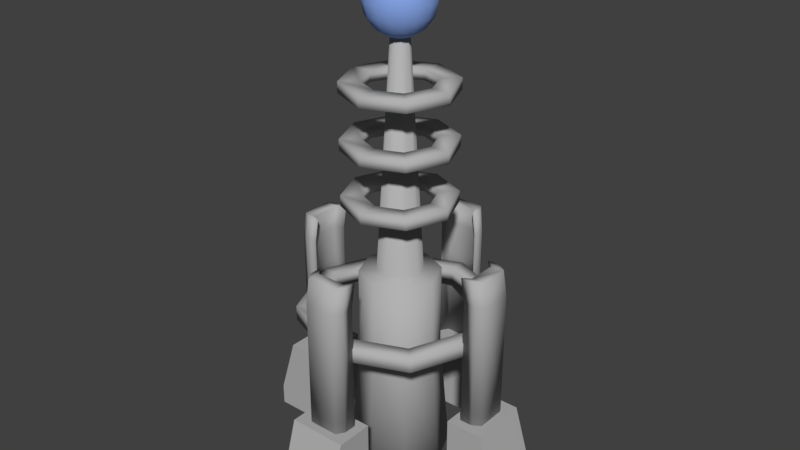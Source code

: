 # Source: Tesla.blend  (saved by Blender 2.79.0; exported with 4.5.12 LTS)
import bpy
from mathutils import Matrix  # noqa: F401  (used for matrix-valued properties, if any)

bpy.ops.wm.read_factory_settings(use_empty=True)
scene = bpy.context.scene
scene.name = 'Scene'

# ---- collections
col_collection_1 = bpy.data.collections.new('Collection 1'); scene.collection.children.link(col_collection_1)
col_collection_2 = bpy.data.collections.new('Collection 2'); scene.collection.children.link(col_collection_2)
col_collection_2.hide_render = True
col_collection_2.hide_viewport = True
col_collection_3 = bpy.data.collections.new('Collection 3'); scene.collection.children.link(col_collection_3)
col_collection_3.hide_render = True
col_collection_3.hide_viewport = True

# ---- materials (node trees are filled in below, after node groups)
mat_tesla = bpy.data.materials.new('Tesla')
mat_tesla.alpha_threshold = 0.0
mat_tesla.use_transparent_shadow = False
mat_tesla.diffuse_color = (0.4412, 0.4412, 0.4412, 1.0)
mat_tesla.roughness = 0.5
mat_steel = bpy.data.materials.new('Steel')
mat_steel.alpha_threshold = 0.0
mat_steel.use_transparent_shadow = False
mat_steel.diffuse_color = (0.2412, 0.3788, 0.8, 1.0)
mat_steel.roughness = 0.5

# ---- material node trees

# ---- world
world_world = bpy.data.worlds.new('World'); scene.world = world_world
world_world.color = (0.05088, 0.05088, 0.05088)
world_world.use_sun_shadow = False
world_world.sun_shadow_jitter_overblur = 0.0
world_world.cycles.sampling_method = 'MANUAL'

# ---- meshes
me_cube_001 = bpy.data.meshes.new('Cube.001')
me_cube_001.from_pydata([(1.983, -0.3034, -0.3034), (1.983, -0.3034, 2.269), (1.983, 0.3034, -0.3034), (1.983, 0.3034, 2.269), (2.236, -0.3034, -0.3034), (2.236, -0.3034, 2.269), (2.236, 0.3034, -0.3034), (2.236, 0.3034, 2.269), (1.815, -0.4083, -0.3034), (1.815, -0.4083, 2.269), (1.815, 0.4083, 2.269), (1.815, 0.4083, -0.3034), (2.068, 0.4083, -0.3034), (2.068, 0.4083, 2.269), (2.068, -0.4083, 2.269), (2.068, -0.4083, -0.3034), (1.903, -0.3034, 2.752), (1.903, 0.3034, 2.752), (2.156, 0.3034, 2.752), (2.156, -0.3034, 2.752), (1.735, 0.4083, 2.752), (1.988, 0.4083, 2.752), (1.988, -0.4083, 2.752), (1.735, -0.4083, 2.752), (-1.986, 0.3034, -0.3034), (-1.986, 0.3034, 2.269), (-1.986, -0.3034, -0.3034), (-1.986, -0.3034, 2.269), (-2.239, 0.3034, -0.3034), (-2.239, 0.3034, 2.269), (-2.239, -0.3034, -0.3034), (-2.239, -0.3034, 2.269), (-1.817, 0.4083, -0.3034), (-1.817, 0.4083, 2.269), (-1.817, -0.4083, 2.269), (-1.817, -0.4083, -0.3034), (-2.07, -0.4083, -0.3034), (-2.07, -0.4083, 2.269), (-2.07, 0.4083, 2.269), (-2.07, 0.4083, -0.3034), (-1.906, 0.3034, 2.752), (-1.906, -0.3034, 2.752), (-2.159, -0.3034, 2.752), (-2.159, 0.3034, 2.752), (-1.737, -0.4083, 2.752), (-1.99, -0.4083, 2.752), (-1.99, 0.4083, 2.752), (-1.737, 0.4083, 2.752), (0.3023, 1.985, -0.3034), (0.3023, 1.985, 2.269), (-0.3046, 1.985, -0.3034), (-0.3046, 1.985, 2.269), (0.3023, 2.237, -0.3034), (0.3023, 2.237, 2.269), (-0.3046, 2.237, -0.3034), (-0.3046, 2.237, 2.269), (0.4071, 1.816, -0.3034), (0.4071, 1.816, 2.269), (-0.4094, 1.816, 2.269), (-0.4094, 1.816, -0.3034), (-0.4094, 2.069, -0.3034), (-0.4094, 2.069, 2.269), (0.4071, 2.069, 2.269), (0.4071, 2.069, -0.3034), (0.3023, 1.905, 2.752), (-0.3046, 1.905, 2.752), (-0.3046, 2.157, 2.752), (0.3023, 2.157, 2.752), (-0.4094, 1.736, 2.752), (-0.4094, 1.989, 2.752), (0.4071, 1.989, 2.752), (0.4071, 1.736, 2.752), (-0.3046, -1.985, -0.3034), (-0.3046, -1.985, 2.269), (0.3023, -1.985, -0.3034), (0.3023, -1.985, 2.269), (-0.3046, -2.237, -0.3034), (-0.3046, -2.237, 2.269), (0.3023, -2.237, -0.3034), (0.3023, -2.237, 2.269), (-0.4094, -1.816, -0.3034), (-0.4094, -1.816, 2.269), (0.4071, -1.816, 2.269), (0.4071, -1.816, -0.3034), (0.4071, -2.069, -0.3034), (0.4071, -2.069, 2.269), (-0.4094, -2.069, 2.269), (-0.4094, -2.069, -0.3034), (-0.3046, -1.905, 2.752), (0.3023, -1.905, 2.752), (0.3023, -2.157, 2.752), (-0.3046, -2.157, 2.752), (0.4071, -1.736, 2.752), (0.4071, -1.989, 2.752), (-0.4094, -1.989, 2.752), (-0.4094, -1.736, 2.752), (6.125e-08, 1.659, 1.119), (7.223e-08, 1.659, 1.418), (1.173, 1.173, 1.119), (1.173, 1.173, 1.418), (1.659, -8.387e-08, 1.119), (1.659, -8.936e-08, 1.418), (1.173, -1.173, 1.119), (1.173, -1.173, 1.418), (-8.061e-08, -1.659, 1.119), (-6.962e-08, -1.659, 1.418), (-1.173, -1.173, 1.119), (-1.173, -1.173, 1.418), (-1.659, 2.189e-08, 1.119), (-1.659, 2.189e-08, 1.418), (-1.173, 1.173, 1.119), (-1.173, 1.173, 1.418), (7.223e-08, 2.0, 1.119), (1.414, 1.414, 1.119), (1.414, 1.414, 1.418), (7.223e-08, 2.0, 1.418), (2.0, -9.485e-08, 1.119), (2.0, -9.485e-08, 1.418), (1.414, -1.414, 1.119), (1.414, -1.414, 1.418), (-1.026e-07, -2.0, 1.119), (-1.026e-07, -2.0, 1.418), (-1.414, -1.414, 1.119), (-1.414, -1.414, 1.418), (-2.0, 1.64e-08, 1.119), (-2.0, 1.64e-08, 1.418), (-1.414, 1.414, 1.119), (-1.414, 1.414, 1.418), (1.654, -0.5958, -0.3053), (1.654, -0.5958, -1.497), (0.0, 1.0, -1.882), (-1.52e-09, 0.7959, 0.539), (0.7071, 0.7071, -1.882), (0.5628, 0.5628, 0.539), (1.0, -4.371e-08, -1.882), (0.7959, -3.327e-08, 0.539), (0.7071, -0.7071, -1.882), (0.5628, -0.5628, 0.539), (-8.742e-08, -1.0, -1.882), (-7.11e-08, -0.7959, 0.539), (-0.7071, -0.7071, -1.882), (-0.5628, -0.5628, 0.539), (-1.0, 1.192e-08, -1.882), (-0.7959, 1.101e-08, 0.539), (-0.7071, 0.7071, -1.882), (-0.5628, 0.5628, 0.539), (1.654, 0.5958, -1.497), (1.654, 0.5958, -0.3053), (2.769, -0.5958, -1.497), (2.404, -0.5958, -0.3053), (2.769, 0.5958, -1.497), (2.404, 0.5958, -0.3053), (-1.663, 0.5958, -0.3053), (-1.663, 0.5958, -1.497), (-1.663, -0.5958, -1.497), (-1.663, -0.5958, -0.3053), (-2.778, 0.5958, -1.497), (-2.413, 0.5958, -0.3053), (-2.778, -0.5958, -1.497), (-2.413, -0.5958, -0.3053), (0.5958, 1.654, -0.3053), (0.5958, 1.654, -1.497), (-0.5958, 1.654, -1.497), (-0.5958, 1.654, -0.3053), (0.5958, 2.769, -1.497), (0.5958, 2.404, -0.3053), (-0.5958, 2.769, -1.497), (-0.5958, 2.404, -0.3053), (-0.5958, -1.654, -0.3053), (-0.5958, -1.654, -1.497), (0.5958, -1.654, -1.497), (0.5958, -1.654, -0.3053), (-0.5958, -2.769, -1.497), (-0.5958, -2.404, -0.3053), (0.5958, -2.769, -1.497), (0.5958, -2.404, -0.3053), (0.3188, 0.3188, 2.136), (1.518e-08, 0.4508, 2.136), (0.4508, -2.214e-08, 2.136), (0.3188, -0.3188, 2.136), (-3.77e-08, -0.4508, 2.136), (-0.3188, -0.3188, 2.136), (-0.4508, 1.658e-08, 2.136), (-0.3188, 0.3188, 2.136), (0.5628, 0.5628, 2.136), (-1.52e-09, 0.7959, 2.136), (0.7959, -3.327e-08, 2.136), (0.5628, -0.5628, 2.136), (-7.11e-08, -0.7959, 2.136), (-0.5628, -0.5628, 2.136), (-0.7959, 1.101e-08, 2.136), (-0.5628, 0.5628, 2.136), (0.1267, 0.1267, 6.754), (6.032e-09, 0.1791, 6.754), (0.1791, -2.061e-09, 6.754), (0.1267, -0.1267, 6.754), (-1.498e-08, -0.1791, 6.754), (-0.1267, -0.1267, 6.754), (-0.1791, 1.332e-08, 6.754), (-0.1267, 0.1267, 6.754), (3.783e-08, 0.7082, 3.515), (4.252e-08, 0.7082, 3.731), (0.5007, 0.5007, 3.515), (0.5007, 0.5007, 3.731), (0.7082, -2.444e-08, 3.515), (0.7082, -2.678e-08, 3.731), (0.5007, -0.5007, 3.515), (0.5007, -0.5007, 3.731), (-2.272e-08, -0.7082, 3.515), (-1.803e-08, -0.7082, 3.731), (-0.5007, -0.5007, 3.515), (-0.5007, -0.5007, 3.731), (-0.7082, 2.07e-08, 3.515), (-0.7082, 2.07e-08, 3.731), (-0.5007, 0.5007, 3.515), (-0.5007, 0.5007, 3.731), (4.845e-08, 1.105, 3.515), (0.781, 0.781, 3.515), (0.781, 0.781, 3.731), (4.845e-08, 1.105, 3.731), (1.105, -3.769e-08, 3.515), (1.105, -3.769e-08, 3.731), (0.781, -0.781, 3.515), (0.781, -0.781, 3.731), (-4.811e-08, -1.105, 3.515), (-4.811e-08, -1.105, 3.731), (-0.781, -0.781, 3.515), (-0.781, -0.781, 3.731), (-1.105, 2.376e-08, 3.515), (-1.105, 2.376e-08, 3.731), (-0.781, 0.781, 3.515), (-0.781, 0.781, 3.731), (3.783e-08, 0.7082, 4.627), (4.252e-08, 0.7082, 4.844), (0.5007, 0.5007, 4.627), (0.5007, 0.5007, 4.844), (0.7082, -2.444e-08, 4.627), (0.7082, -2.678e-08, 4.844), (0.5007, -0.5007, 4.627), (0.5007, -0.5007, 4.844), (-2.272e-08, -0.7082, 4.627), (-1.803e-08, -0.7082, 4.844), (-0.5007, -0.5007, 4.627), (-0.5007, -0.5007, 4.844), (-0.7082, 2.07e-08, 4.627), (-0.7082, 2.07e-08, 4.844), (-0.5007, 0.5007, 4.627), (-0.5007, 0.5007, 4.844), (4.845e-08, 1.105, 4.627), (0.781, 0.781, 4.627), (0.781, 0.781, 4.844), (4.845e-08, 1.105, 4.844), (1.105, -3.769e-08, 4.627), (1.105, -3.769e-08, 4.844), (0.781, -0.781, 4.627), (0.781, -0.781, 4.844), (-4.811e-08, -1.105, 4.627), (-4.811e-08, -1.105, 4.844), (-0.781, -0.781, 4.627), (-0.781, -0.781, 4.844), (-1.105, 2.376e-08, 4.627), (-1.105, 2.376e-08, 4.844), (-0.781, 0.781, 4.627), (-0.781, 0.781, 4.844), (3.783e-08, 0.7082, 5.713), (4.252e-08, 0.7082, 5.93), (0.5007, 0.5007, 5.713), (0.5007, 0.5007, 5.93), (0.7082, -2.444e-08, 5.713), (0.7082, -2.678e-08, 5.93), (0.5007, -0.5007, 5.713), (0.5007, -0.5007, 5.93), (-2.272e-08, -0.7082, 5.713), (-1.803e-08, -0.7082, 5.93), (-0.5007, -0.5007, 5.713), (-0.5007, -0.5007, 5.93), (-0.7082, 2.07e-08, 5.713), (-0.7082, 2.07e-08, 5.93), (-0.5007, 0.5007, 5.713), (-0.5007, 0.5007, 5.93), (4.845e-08, 1.105, 5.713), (0.781, 0.781, 5.713), (0.781, 0.781, 5.93), (4.845e-08, 1.105, 5.93), (1.105, -3.769e-08, 5.713), (1.105, -3.769e-08, 5.93), (0.781, -0.781, 5.713), (0.781, -0.781, 5.93), (-4.811e-08, -1.105, 5.713), (-4.811e-08, -1.105, 5.93), (-0.781, -0.781, 5.713), (-0.781, -0.781, 5.93), (-1.105, 2.376e-08, 5.713), (-1.105, 2.376e-08, 5.93), (-0.781, 0.781, 5.713), (-0.781, 0.781, 5.93), (1.671e-08, -8.585e-08, 6.7), (0.3389, 0.3389, 7.857), (0.4792, 0.4792, 7.378), (0.3389, 0.3389, 6.899), (0.4792, -8.435e-08, 7.857), (0.6777, -6.415e-08, 7.378), (0.4792, -8.435e-08, 6.899), (0.3389, -0.3389, 7.857), (0.4792, -0.4792, 7.378), (0.3389, -0.3389, 6.899), (3.84e-08, -0.4792, 7.857), (1.821e-08, -0.6777, 7.378), (3.84e-08, -0.4792, 6.899), (-2.519e-08, -1.277e-07, 8.056), (-0.3389, -0.3389, 7.857), (-0.4792, -0.4792, 7.378), (-0.3389, -0.3389, 6.899), (-0.4792, -8.435e-08, 7.857), (-0.6777, -6.415e-08, 7.378), (-0.4792, -8.435e-08, 6.899), (-0.3389, 0.3389, 7.857), (-0.4792, 0.4792, 7.378), (-0.3389, 0.3389, 6.899), (1.821e-08, 0.4792, 7.857), (1.821e-08, 0.6777, 7.378), (1.821e-08, 0.4792, 6.899), (0.4401, 0.4401, 7.636), (0.4401, 0.4401, 7.12), (0.6224, -7.437e-08, 7.636), (0.6224, -7.437e-08, 7.12), (0.6261, 0.2593, 7.378), (0.4269, 0.1768, 7.876), (0.4269, 0.1768, 6.88), (0.4401, -0.4401, 7.636), (0.4401, -0.4401, 7.12), (0.4269, -0.1768, 6.88), (0.6261, -0.2593, 7.378), (0.4269, -0.1768, 7.876), (2.843e-08, -0.6224, 7.636), (2.843e-08, -0.6224, 7.12), (0.1768, -0.4269, 6.88), (0.2593, -0.6261, 7.378), (0.1768, -0.4269, 7.876), (-0.1845, -0.1845, 8.008), (-0.4401, -0.4401, 7.636), (-0.4401, -0.4401, 7.12), (-0.1768, -0.4269, 6.88), (-0.2593, -0.6261, 7.378), (-0.1768, -0.4269, 7.876), (-0.6224, -7.437e-08, 7.636), (-0.6224, -7.437e-08, 7.12), (-0.4269, -0.1768, 6.88), (-0.6261, -0.2593, 7.378), (-0.4269, -0.1768, 7.876), (-0.4401, 0.4401, 7.636), (-0.4401, 0.4401, 7.12), (-0.4269, 0.1768, 7.876), (-0.4269, 0.1768, 6.88), (-0.6261, 0.2593, 7.378), (1.821e-08, 0.6224, 7.636), (1.821e-08, 0.6224, 7.12), (-0.1768, 0.4269, 6.88), (-0.2593, 0.6261, 7.378), (-0.1768, 0.4269, 7.876), (-3.815e-09, 0.2609, 8.008), (1.745e-08, 0.2609, 6.748), (0.1845, 0.1845, 8.008), (0.1845, 0.1845, 6.748), (0.1768, 0.4269, 6.88), (0.2593, 0.6261, 7.378), (0.1768, 0.4269, 7.876), (0.2609, -1.064e-07, 8.008), (0.2609, -8.511e-08, 6.748), (0.1845, -0.1845, 8.008), (0.1845, -0.1845, 6.748), (6.132e-09, -0.2609, 8.008), (2.739e-08, -0.2609, 6.748), (-0.1845, -0.1845, 6.748), (-0.2609, -1.064e-07, 8.008), (-0.2609, -8.511e-08, 6.748), (-0.1845, 0.1845, 8.008), (-0.1845, 0.1845, 6.748), (-0.2356, 0.5689, 7.653), (-0.2356, 0.5689, 7.103), (-0.5689, 0.2356, 7.103), (-0.5689, 0.2356, 7.653), (-0.5689, -0.2356, 7.103), (-0.5689, -0.2356, 7.653), (-0.2356, -0.5689, 7.103), (-0.2356, -0.5689, 7.653), (0.2356, -0.5689, 7.103), (0.2356, -0.5689, 7.653), (0.5689, -0.2356, 7.103), (0.5689, -0.2356, 7.653), (0.5689, 0.2356, 7.103), (0.5689, 0.2356, 7.653), (0.2356, 0.5689, 7.103), (0.2356, 0.5689, 7.653), (-2.778, -0.5958, -1.918), (-1.663, -0.5958, -1.918), (2.769, -0.5958, -1.918), (2.769, 0.5958, -1.918), (-2.778, 0.5958, -1.918), (1.654, 0.5958, -1.918), (1.654, -0.5958, -1.918), (-1.663, 0.5958, -1.918), (0.5958, 2.769, -1.918), (-0.5958, 2.769, -1.918), (-0.5958, 1.654, -1.918), (0.5958, 1.654, -1.918), (-0.5958, -2.769, -1.918), (0.5958, -2.769, -1.918), (0.5958, -1.654, -1.918), (-0.5958, -1.654, -1.918)], [], [(0, 1, 3, 2), (4, 5, 14, 15), (6, 7, 5, 4), (14, 5, 19, 22), (2, 6, 4, 0), (7, 13, 21, 18), (11, 10, 13, 12), (15, 14, 9, 8), (1, 9, 23, 16), (2, 3, 10, 11), (1, 0, 8, 9), (0, 4, 15, 8), (7, 6, 12, 13), (6, 2, 11, 12), (19, 16, 23, 22), (18, 17, 16, 19), (17, 18, 21, 20), (5, 7, 18, 19), (9, 14, 22, 23), (13, 10, 20, 21), (10, 3, 17, 20), (3, 1, 16, 17), (24, 25, 27, 26), (28, 29, 38, 39), (30, 31, 29, 28), (38, 29, 43, 46), (26, 30, 28, 24), (31, 37, 45, 42), (35, 34, 37, 36), (39, 38, 33, 32), (25, 33, 47, 40), (26, 27, 34, 35), (25, 24, 32, 33), (24, 28, 39, 32), (31, 30, 36, 37), (30, 26, 35, 36), (43, 40, 47, 46), (42, 41, 40, 43), (41, 42, 45, 44), (29, 31, 42, 43), (33, 38, 46, 47), (37, 34, 44, 45), (34, 27, 41, 44), (27, 25, 40, 41), (48, 49, 51, 50), (52, 53, 62, 63), (54, 55, 53, 52), (62, 53, 67, 70), (50, 54, 52, 48), (55, 61, 69, 66), (59, 58, 61, 60), (63, 62, 57, 56), (49, 57, 71, 64), (50, 51, 58, 59), (49, 48, 56, 57), (48, 52, 63, 56), (55, 54, 60, 61), (54, 50, 59, 60), (67, 64, 71, 70), (66, 65, 64, 67), (65, 66, 69, 68), (53, 55, 66, 67), (57, 62, 70, 71), (61, 58, 68, 69), (58, 51, 65, 68), (51, 49, 64, 65), (72, 73, 75, 74), (76, 77, 86, 87), (78, 79, 77, 76), (86, 77, 91, 94), (74, 78, 76, 72), (79, 85, 93, 90), (83, 82, 85, 84), (87, 86, 81, 80), (73, 81, 95, 88), (74, 75, 82, 83), (73, 72, 80, 81), (72, 76, 87, 80), (79, 78, 84, 85), (78, 74, 83, 84), (91, 88, 95, 94), (90, 89, 88, 91), (89, 90, 93, 92), (77, 79, 90, 91), (81, 86, 94, 95), (85, 82, 92, 93), (82, 75, 89, 92), (75, 73, 88, 89), (112, 115, 114, 113), (113, 114, 117, 116), (116, 117, 119, 118), (118, 119, 121, 120), (120, 121, 123, 122), (122, 123, 125, 124), (110, 96, 97, 111), (124, 125, 127, 126), (126, 127, 115, 112), (108, 110, 111, 109), (98, 96, 112, 113), (97, 99, 114, 115), (100, 98, 113, 116), (99, 101, 117, 114), (102, 100, 116, 118), (101, 103, 119, 117), (104, 102, 118, 120), (103, 105, 121, 119), (106, 104, 120, 122), (105, 107, 123, 121), (108, 106, 122, 124), (107, 109, 125, 123), (110, 108, 124, 126), (109, 111, 127, 125), (96, 110, 126, 112), (111, 97, 115, 127), (96, 98, 99, 97), (98, 100, 101, 99), (100, 102, 103, 101), (102, 104, 105, 103), (104, 106, 107, 105), (106, 108, 109, 107), (159, 155, 152, 157), (130, 131, 133, 132), (151, 147, 128, 149), (132, 133, 135, 134), (153, 152, 155, 154), (153, 154, 395, 401), (134, 135, 137, 136), (154, 155, 159, 158), (148, 149, 128, 129), (136, 137, 139, 138), (158, 159, 157, 156), (150, 151, 149, 148), (138, 139, 141, 140), (156, 157, 152, 153), (146, 147, 151, 150), (140, 141, 143, 142), (131, 145, 191, 185), (129, 128, 147, 146), (142, 143, 145, 144), (164, 161, 405, 402), (144, 145, 131, 130), (130, 132, 134, 136, 138, 140, 142, 144), (167, 163, 160, 165), (174, 172, 406, 407), (164, 165, 160, 161), (166, 167, 165, 164), (162, 163, 167, 166), (161, 160, 163, 162), (175, 171, 168, 173), (148, 129, 400, 396), (172, 173, 168, 169), (174, 175, 173, 172), (170, 171, 175, 174), (169, 168, 171, 170), (183, 182, 198, 199), (141, 139, 188, 189), (135, 133, 184, 186), (143, 141, 189, 190), (133, 131, 185, 184), (137, 135, 186, 187), (145, 143, 190, 191), (139, 137, 187, 188), (177, 176, 184, 185), (176, 178, 186, 184), (178, 179, 187, 186), (179, 180, 188, 187), (180, 181, 189, 188), (181, 182, 190, 189), (182, 183, 191, 190), (183, 177, 185, 191), (192, 193, 199, 198, 197, 196, 195, 194), (181, 180, 196, 197), (179, 178, 194, 195), (176, 177, 193, 192), (177, 183, 199, 193), (182, 181, 197, 198), (180, 179, 195, 196), (178, 176, 192, 194), (216, 219, 218, 217), (217, 218, 221, 220), (220, 221, 223, 222), (222, 223, 225, 224), (224, 225, 227, 226), (226, 227, 229, 228), (214, 200, 201, 215), (228, 229, 231, 230), (230, 231, 219, 216), (212, 214, 215, 213), (202, 200, 216, 217), (201, 203, 218, 219), (204, 202, 217, 220), (203, 205, 221, 218), (206, 204, 220, 222), (205, 207, 223, 221), (208, 206, 222, 224), (207, 209, 225, 223), (210, 208, 224, 226), (209, 211, 227, 225), (212, 210, 226, 228), (211, 213, 229, 227), (214, 212, 228, 230), (213, 215, 231, 229), (200, 214, 230, 216), (215, 201, 219, 231), (200, 202, 203, 201), (202, 204, 205, 203), (204, 206, 207, 205), (206, 208, 209, 207), (208, 210, 211, 209), (210, 212, 213, 211), (248, 251, 250, 249), (249, 250, 253, 252), (252, 253, 255, 254), (254, 255, 257, 256), (256, 257, 259, 258), (258, 259, 261, 260), (246, 232, 233, 247), (260, 261, 263, 262), (262, 263, 251, 248), (244, 246, 247, 245), (234, 232, 248, 249), (233, 235, 250, 251), (236, 234, 249, 252), (235, 237, 253, 250), (238, 236, 252, 254), (237, 239, 255, 253), (240, 238, 254, 256), (239, 241, 257, 255), (242, 240, 256, 258), (241, 243, 259, 257), (244, 242, 258, 260), (243, 245, 261, 259), (246, 244, 260, 262), (245, 247, 263, 261), (232, 246, 262, 248), (247, 233, 251, 263), (232, 234, 235, 233), (234, 236, 237, 235), (236, 238, 239, 237), (238, 240, 241, 239), (240, 242, 243, 241), (242, 244, 245, 243), (280, 283, 282, 281), (281, 282, 285, 284), (284, 285, 287, 286), (286, 287, 289, 288), (288, 289, 291, 290), (290, 291, 293, 292), (278, 264, 265, 279), (292, 293, 295, 294), (294, 295, 283, 280), (276, 278, 279, 277), (266, 264, 280, 281), (265, 267, 282, 283), (268, 266, 281, 284), (267, 269, 285, 282), (270, 268, 284, 286), (269, 271, 287, 285), (272, 270, 286, 288), (271, 273, 289, 287), (274, 272, 288, 290), (273, 275, 291, 289), (276, 274, 290, 292), (275, 277, 293, 291), (278, 276, 292, 294), (277, 279, 295, 293), (264, 278, 294, 280), (279, 265, 283, 295), (264, 266, 267, 265), (266, 268, 269, 267), (268, 270, 271, 269), (270, 272, 273, 271), (272, 274, 275, 273), (274, 276, 277, 275), (296, 361, 363), (393, 366, 297, 322), (392, 365, 298, 323), (319, 360, 366), (391, 327, 300, 324), (390, 326, 301, 325), (297, 362, 327), (296, 363, 368), (296, 368, 370), (389, 333, 303, 329), (388, 332, 304, 330), (300, 367, 333), (296, 370, 372), (387, 338, 306, 334), (386, 337, 307, 335), (303, 369, 338), (296, 372, 373), (385, 344, 310, 340), (384, 343, 311, 341), (306, 371, 344), (296, 373, 375), (383, 349, 313, 345), (382, 348, 314, 346), (310, 339, 349), (313, 374, 352), (296, 375, 377), (381, 352, 316, 350), (380, 354, 317, 351), (379, 358, 320, 356), (316, 376, 359), (296, 377, 361), (378, 359, 319, 355), (358, 378, 355, 320), (317, 350, 378, 358), (350, 316, 359, 378), (361, 357, 321), (361, 377, 357), (377, 318, 357), (359, 360, 319), (359, 376, 360), (376, 309, 360), (357, 379, 356, 321), (318, 351, 379, 357), (351, 317, 358, 379), (353, 380, 351, 318), (315, 346, 380, 353), (346, 314, 354, 380), (354, 381, 350, 317), (314, 345, 381, 354), (345, 313, 352, 381), (377, 353, 318), (377, 375, 353), (375, 315, 353), (352, 376, 316), (352, 374, 376), (374, 309, 376), (349, 374, 313), (349, 339, 374), (339, 309, 374), (347, 382, 346, 315), (312, 341, 382, 347), (341, 311, 348, 382), (348, 383, 345, 314), (311, 340, 383, 348), (340, 310, 349, 383), (375, 347, 315), (375, 373, 347), (373, 312, 347), (344, 339, 310), (344, 371, 339), (371, 309, 339), (342, 384, 341, 312), (308, 335, 384, 342), (335, 307, 343, 384), (343, 385, 340, 311), (307, 334, 385, 343), (334, 306, 344, 385), (373, 342, 312), (373, 372, 342), (372, 308, 342), (338, 371, 306), (338, 369, 371), (369, 309, 371), (336, 386, 335, 308), (305, 330, 386, 336), (330, 304, 337, 386), (337, 387, 334, 307), (304, 329, 387, 337), (329, 303, 338, 387), (372, 336, 308), (372, 370, 336), (370, 305, 336), (333, 369, 303), (333, 367, 369), (367, 309, 369), (331, 388, 330, 305), (302, 325, 388, 331), (325, 301, 332, 388), (332, 389, 329, 304), (301, 324, 389, 332), (324, 300, 333, 389), (370, 331, 305), (370, 368, 331), (368, 302, 331), (368, 328, 302), (368, 363, 328), (363, 299, 328), (327, 367, 300), (327, 362, 367), (362, 309, 367), (328, 390, 325, 302), (299, 323, 390, 328), (323, 298, 326, 390), (326, 391, 324, 301), (298, 322, 391, 326), (322, 297, 327, 391), (366, 362, 297), (366, 360, 362), (360, 309, 362), (364, 392, 323, 299), (321, 356, 392, 364), (356, 320, 365, 392), (365, 393, 322, 298), (320, 355, 393, 365), (355, 319, 366, 393), (363, 364, 299), (363, 361, 364), (361, 321, 364), (399, 397, 396, 400), (395, 394, 398, 401), (404, 403, 402, 405), (408, 407, 406, 409), (150, 148, 396, 397), (166, 164, 402, 403), (170, 174, 407, 408), (169, 170, 408, 409), (156, 153, 401, 398), (129, 146, 399, 400), (158, 156, 398, 394), (162, 166, 403, 404), (172, 169, 409, 406), (161, 162, 404, 405), (154, 158, 394, 395), (146, 150, 397, 399)])
me_cube_001.polygons.foreach_set('use_smooth', [1, 1, 1, 1, 1, 1, 1, 1, 1, 1, 1, 1, 1, 1, 1, 1, 1, 1, 1, 1, 1, 1, 1, 1, 1, 1, 1, 1, 1, 1, 1, 1, 1, 1, 1, 1, 1, 1, 1, 1, 1, 1, 1, 1, 1, 1, 1, 1, 1, 1, 1, 1, 1, 1, 1, 1, 1, 1, 1, 1, 1, 1, 1, 1, 1, 1, 1, 1, 1, 1, 1, 1, 1, 1, 1, 1, 1, 1, 1, 1, 1, 1, 1, 1, 1, 1, 1, 1, 1, 1, 1, 1, 1, 1, 1, 1, 1, 1, 1, 1, 1, 1, 1, 1, 1, 1, 1, 1, 1, 1, 1, 1, 1, 1, 1, 1, 1, 1, 1, 1, 0, 1, 0, 1, 0, 0, 1, 0, 0, 1, 0, 0, 1, 0, 0, 1, 1, 0, 1, 0, 1, 1, 0, 0, 0, 0, 0, 0, 0, 0, 0, 0, 0, 0, 1, 1, 1, 1, 1, 1, 1, 1, 1, 1, 1, 1, 1, 1, 1, 1, 1, 1, 1, 1, 1, 1, 1, 1, 1, 1, 1, 1, 1, 1, 1, 1, 1, 1, 1, 1, 1, 1, 1, 1, 1, 1, 1, 1, 1, 1, 1, 1, 1, 1, 1, 1, 1, 1, 1, 1, 1, 1, 1, 1, 1, 1, 1, 1, 1, 1, 1, 1, 1, 1, 1, 1, 1, 1, 1, 1, 1, 1, 1, 1, 1, 1, 1, 1, 1, 1, 1, 1, 1, 1, 1, 1, 1, 1, 1, 1, 1, 1, 1, 1, 1, 1, 1, 1, 1, 1, 1, 1, 1, 1, 1, 1, 1, 1, 1, 1, 1, 1, 1, 1, 1, 1, 1, 1, 1, 1, 1, 1, 1, 1, 1, 1, 1, 1, 1, 1, 1, 1, 1, 1, 1, 1, 1, 1, 1, 1, 1, 1, 1, 1, 1, 1, 1, 1, 1, 1, 1, 1, 1, 1, 1, 1, 1, 1, 1, 1, 1, 1, 1, 1, 1, 1, 1, 1, 1, 1, 1, 1, 1, 1, 1, 1, 1, 1, 1, 1, 1, 1, 1, 1, 1, 1, 1, 1, 1, 1, 1, 1, 1, 1, 1, 1, 1, 1, 1, 1, 1, 1, 1, 1, 1, 1, 1, 1, 1, 1, 1, 1, 1, 1, 1, 1, 1, 1, 1, 1, 1, 1, 1, 1, 1, 1, 1, 1, 1, 1, 1, 1, 1, 1, 1, 1, 1, 1, 1, 1, 1, 1, 0, 0, 0, 0, 0, 0, 0, 0, 0, 0, 0, 0, 0, 0, 0, 0])
me_cube_001.polygons.foreach_set('material_index', [0, 0, 0, 0, 0, 0, 0, 0, 0, 0, 0, 0, 0, 0, 0, 0, 0, 0, 0, 0, 0, 0, 0, 0, 0, 0, 0, 0, 0, 0, 0, 0, 0, 0, 0, 0, 0, 0, 0, 0, 0, 0, 0, 0, 0, 0, 0, 0, 0, 0, 0, 0, 0, 0, 0, 0, 0, 0, 0, 0, 0, 0, 0, 0, 0, 0, 0, 0, 0, 0, 0, 0, 0, 0, 0, 0, 0, 0, 0, 0, 0, 0, 0, 0, 0, 0, 0, 0, 0, 0, 0, 0, 0, 0, 0, 0, 0, 0, 0, 0, 0, 0, 0, 0, 0, 0, 0, 0, 0, 0, 0, 0, 0, 0, 0, 0, 0, 0, 0, 0, 0, 0, 0, 0, 0, 0, 0, 0, 0, 0, 0, 0, 0, 0, 0, 0, 0, 0, 0, 0, 0, 0, 0, 0, 0, 0, 0, 0, 0, 0, 0, 0, 0, 0, 0, 0, 0, 0, 0, 0, 0, 0, 0, 0, 0, 0, 0, 0, 0, 0, 0, 0, 0, 0, 0, 0, 0, 0, 0, 0, 0, 0, 0, 0, 0, 0, 0, 0, 0, 0, 0, 0, 0, 0, 0, 0, 0, 0, 0, 0, 0, 0, 0, 0, 0, 0, 0, 0, 0, 0, 0, 0, 0, 0, 0, 0, 0, 0, 0, 0, 0, 0, 0, 0, 0, 0, 0, 0, 0, 0, 0, 0, 0, 0, 0, 0, 0, 0, 0, 0, 0, 0, 0, 0, 0, 0, 0, 0, 0, 0, 0, 0, 0, 0, 0, 0, 0, 0, 0, 0, 0, 0, 0, 0, 0, 0, 0, 0, 0, 0, 0, 0, 0, 0, 1, 1, 1, 1, 1, 1, 1, 1, 1, 1, 1, 1, 1, 1, 1, 1, 1, 1, 1, 1, 1, 1, 1, 1, 1, 1, 1, 1, 1, 1, 1, 1, 1, 1, 1, 1, 1, 1, 1, 1, 1, 1, 1, 1, 1, 1, 1, 1, 1, 1, 1, 1, 1, 1, 1, 1, 1, 1, 1, 1, 1, 1, 1, 1, 1, 1, 1, 1, 1, 1, 1, 1, 1, 1, 1, 1, 1, 1, 1, 1, 1, 1, 1, 1, 1, 1, 1, 1, 1, 1, 1, 1, 1, 1, 1, 1, 1, 1, 1, 1, 1, 1, 1, 1, 1, 1, 1, 1, 1, 1, 1, 1, 1, 1, 1, 1, 1, 1, 1, 1, 1, 1, 1, 1, 1, 1, 1, 1, 0, 0, 0, 0, 0, 0, 0, 0, 0, 0, 0, 0, 0, 0, 0, 0])
_uv = me_cube_001.uv_layers.new(name='UVMap')
_uv.uv.foreach_set('vector', [0.6162, 0.6492, 0.6162, 0.8328, 0.5729, 0.8328, 0.5729, 0.6492, 0.5719, 0.649, 0.5719, 0.8326, 0.5598, 0.8325, 0.5599, 0.6489, 0.6163, 0.6494, 0.6163, 0.833, 0.573, 0.833, 0.573, 0.6494, 0.5598, 0.8325, 0.5719, 0.8326, 0.5662, 0.8671, 0.5541, 0.867, 0.5734, 0.8855, 0.5734, 0.8675, 0.6167, 0.8675, 0.6167, 0.8855, 0.6174, 0.8331, 0.6294, 0.833, 0.6351, 0.8675, 0.6231, 0.8676, 0.6475, 0.6494, 0.6474, 0.833, 0.6294, 0.833, 0.6295, 0.6494, 0.5599, 0.6489, 0.5598, 0.8325, 0.5418, 0.8325, 0.5419, 0.6489, 0.6174, 0.8325, 0.6294, 0.8326, 0.6351, 0.867, 0.6231, 0.867, 0.5716, 0.6489, 0.5719, 0.8325, 0.5599, 0.8326, 0.5596, 0.649, 0.6174, 0.8325, 0.6172, 0.6489, 0.6292, 0.649, 0.6294, 0.8326, 0.6167, 0.8855, 0.6167, 0.8675, 0.6242, 0.8795, 0.6242, 0.8975, 0.6174, 0.8331, 0.6175, 0.6495, 0.6295, 0.6494, 0.6294, 0.833, 0.5734, 0.8675, 0.5734, 0.8855, 0.5659, 0.8975, 0.5659, 0.8795, 0.5728, 0.8677, 0.5728, 0.8857, 0.5654, 0.8977, 0.5654, 0.8797, 0.6162, 0.8677, 0.6162, 0.8857, 0.5728, 0.8857, 0.5728, 0.8677, 0.6162, 0.8857, 0.6162, 0.8677, 0.6237, 0.8797, 0.6237, 0.8977, 0.573, 0.833, 0.6163, 0.833, 0.6163, 0.8675, 0.573, 0.8675, 0.5418, 0.8325, 0.5598, 0.8325, 0.5541, 0.867, 0.5361, 0.867, 0.6294, 0.833, 0.6474, 0.833, 0.6531, 0.8675, 0.6351, 0.8675, 0.5599, 0.8326, 0.5719, 0.8325, 0.5663, 0.867, 0.5543, 0.8671, 0.5729, 0.8328, 0.6162, 0.8328, 0.6162, 0.8672, 0.5729, 0.8672, 0.6162, 0.6488, 0.6162, 0.8324, 0.573, 0.8324, 0.573, 0.6488, 0.5719, 0.6492, 0.572, 0.8328, 0.56, 0.8327, 0.5599, 0.6491, 0.6164, 0.6497, 0.6164, 0.8333, 0.5731, 0.8333, 0.5731, 0.6497, 0.56, 0.8327, 0.572, 0.8328, 0.5663, 0.8673, 0.5543, 0.8672, 0.5727, 0.8852, 0.5727, 0.8672, 0.616, 0.8672, 0.616, 0.8852, 0.6178, 0.8329, 0.6298, 0.8328, 0.6356, 0.8673, 0.6235, 0.8674, 0.6472, 0.6492, 0.6478, 0.8328, 0.6298, 0.8328, 0.6292, 0.6492, 0.5599, 0.6491, 0.56, 0.8327, 0.542, 0.8327, 0.5419, 0.6491, 0.6174, 0.8323, 0.6294, 0.8324, 0.6351, 0.8668, 0.6231, 0.8667, 0.5721, 0.649, 0.5721, 0.8326, 0.5601, 0.8327, 0.5601, 0.6491, 0.6174, 0.8323, 0.6175, 0.6486, 0.6295, 0.6487, 0.6294, 0.8324, 0.616, 0.8852, 0.616, 0.8672, 0.6235, 0.8792, 0.6235, 0.8972, 0.6178, 0.8329, 0.6172, 0.6493, 0.6292, 0.6492, 0.6298, 0.8328, 0.5727, 0.8672, 0.5727, 0.8852, 0.5652, 0.8972, 0.5652, 0.8792, 0.5728, 0.8674, 0.5728, 0.8854, 0.5653, 0.8974, 0.5653, 0.8794, 0.6161, 0.8674, 0.6161, 0.8854, 0.5728, 0.8854, 0.5728, 0.8674, 0.6161, 0.8854, 0.6161, 0.8674, 0.6236, 0.8794, 0.6236, 0.8974, 0.5731, 0.8333, 0.6164, 0.8333, 0.6164, 0.8678, 0.5731, 0.8678, 0.542, 0.8327, 0.56, 0.8327, 0.5543, 0.8672, 0.5363, 0.8672, 0.6298, 0.8328, 0.6478, 0.8328, 0.6536, 0.8672, 0.6356, 0.8673, 0.5601, 0.8327, 0.5721, 0.8326, 0.5664, 0.867, 0.5544, 0.8671, 0.573, 0.8324, 0.6162, 0.8324, 0.6162, 0.8668, 0.573, 0.8668, 0.6163, 0.6492, 0.6163, 0.8328, 0.5731, 0.8328, 0.5731, 0.6492, 0.572, 0.6492, 0.5719, 0.8328, 0.5599, 0.8327, 0.56, 0.6491, 0.6162, 0.6492, 0.6162, 0.8328, 0.573, 0.8328, 0.573, 0.6492, 0.5599, 0.8327, 0.5719, 0.8328, 0.5662, 0.8672, 0.5542, 0.8671, 0.01801, 0.9475, 0.0, 0.9475, 0.0, 0.9042, 0.01801, 0.9042, 0.6174, 0.8329, 0.6294, 0.8328, 0.6351, 0.8676, 0.6231, 0.8676, 0.6475, 0.6492, 0.6474, 0.8328, 0.6294, 0.8328, 0.6295, 0.6492, 0.56, 0.6491, 0.5599, 0.8327, 0.5419, 0.8327, 0.542, 0.6491, 0.6177, 0.8329, 0.6297, 0.833, 0.6354, 0.8675, 0.6234, 0.8674, 0.5721, 0.6492, 0.5721, 0.8328, 0.5601, 0.8329, 0.5601, 0.6493, 0.6177, 0.8329, 0.6178, 0.6493, 0.6298, 0.6494, 0.6297, 0.833, 0.01801, 0.9042, 0.0, 0.9042, 0.01201, 0.8967, 0.03001, 0.8967, 0.6174, 0.8329, 0.6175, 0.6493, 0.6295, 0.6492, 0.6294, 0.8328, 0.0, 0.9475, 0.01801, 0.9475, 0.03001, 0.955, 0.01201, 0.955, 0.5728, 0.8676, 0.5728, 0.8856, 0.5653, 0.8976, 0.5653, 0.8796, 0.6161, 0.8676, 0.6161, 0.8856, 0.5728, 0.8856, 0.5728, 0.8676, 0.6161, 0.8856, 0.6161, 0.8676, 0.6236, 0.8796, 0.6236, 0.8976, 0.573, 0.8328, 0.6162, 0.8328, 0.6162, 0.8674, 0.573, 0.8674, 0.5419, 0.8327, 0.5599, 0.8327, 0.5542, 0.8671, 0.5362, 0.8671, 0.6294, 0.8328, 0.6474, 0.8328, 0.6531, 0.8676, 0.6351, 0.8676, 0.5601, 0.8329, 0.5721, 0.8328, 0.5665, 0.8673, 0.5544, 0.8674, 0.5731, 0.8328, 0.6163, 0.8328, 0.6163, 0.8672, 0.5731, 0.8672, 0.6159, 0.6489, 0.6159, 0.8325, 0.5727, 0.8325, 0.5727, 0.6489, 0.5719, 0.6492, 0.5719, 0.8328, 0.5599, 0.8327, 0.5599, 0.6491, 0.6161, 0.6493, 0.6161, 0.833, 0.5729, 0.833, 0.5729, 0.6493, 0.5599, 0.8327, 0.5719, 0.8328, 0.5662, 0.8672, 0.5542, 0.8671, 0.573, 0.8852, 0.573, 0.8672, 0.6163, 0.8672, 0.6163, 0.8852, 0.6174, 0.8331, 0.6294, 0.833, 0.6351, 0.8675, 0.6231, 0.8676, 0.6475, 0.6494, 0.6474, 0.833, 0.6294, 0.833, 0.6295, 0.6494, 0.5599, 0.6491, 0.5599, 0.8327, 0.5419, 0.8327, 0.5419, 0.6491, 0.6172, 0.8326, 0.6292, 0.8327, 0.6349, 0.8671, 0.6229, 0.8671, 0.572, 0.649, 0.5719, 0.8326, 0.5599, 0.8327, 0.56, 0.6491, 0.6172, 0.8326, 0.6172, 0.649, 0.6292, 0.6491, 0.6292, 0.8327, 0.6163, 0.8852, 0.6163, 0.8672, 0.6238, 0.8792, 0.6238, 0.8972, 0.6174, 0.8331, 0.6175, 0.6495, 0.6295, 0.6494, 0.6294, 0.833, 0.573, 0.8672, 0.573, 0.8852, 0.5655, 0.8972, 0.5655, 0.8792, 0.5727, 0.8676, 0.5727, 0.8856, 0.5652, 0.8976, 0.5652, 0.8796, 0.616, 0.8676, 0.616, 0.8856, 0.5727, 0.8856, 0.5727, 0.8676, 0.616, 0.8856, 0.616, 0.8676, 0.6235, 0.8796, 0.6235, 0.8976, 0.5729, 0.833, 0.6161, 0.833, 0.6161, 0.8675, 0.5729, 0.8675, 0.5419, 0.8327, 0.5599, 0.8327, 0.5542, 0.8671, 0.5362, 0.8671, 0.6294, 0.833, 0.6474, 0.833, 0.6531, 0.8675, 0.6351, 0.8675, 0.5599, 0.8327, 0.5719, 0.8326, 0.5662, 0.8671, 0.5542, 0.8672, 0.5727, 0.8325, 0.6159, 0.8325, 0.6159, 0.8669, 0.5727, 0.8669, 0.1348, 0.1257, 0.1562, 0.1257, 0.1567, 0.2266, 0.1354, 0.2266, 0.1355, 0.02325, 0.1568, 0.02325, 0.1563, 0.1242, 0.135, 0.1242, 0.135, 0.1242, 0.1563, 0.1242, 0.1568, 0.2251, 0.1355, 0.2251, 0.1541, 0.2287, 0.1328, 0.2287, 0.1333, 0.1278, 0.1546, 0.1278, 0.1546, 0.1278, 0.1333, 0.1278, 0.1328, 0.02686, 0.1541, 0.02686, 0.1334, 0.02469, 0.1547, 0.02469, 0.1542, 0.1256, 0.1329, 0.1256, 0.1625, 0.2185, 0.1629, 0.1348, 0.1842, 0.1348, 0.1838, 0.2185, 0.1329, 0.1256, 0.1542, 0.1256, 0.1547, 0.2265, 0.1334, 0.2265, 0.1354, 0.0248, 0.1567, 0.0248, 0.1562, 0.1257, 0.1348, 0.1257, 0.1841, 0.1351, 0.1846, 0.2188, 0.1633, 0.2188, 0.1628, 0.1351, 0.08666, 0.02245, 0.02273, 0.08654, 0.0003295, 0.07724, 0.07739, 0.0, 0.0224, 0.08654, 0.0224, 0.1772, 0.0, 0.1865, 1.698e-08, 0.07724, 0.1771, 0.02245, 0.08666, 0.02245, 0.07739, 0.0, 0.1864, 0.0, 0.0224, 0.1772, 0.08633, 0.2413, 0.07706, 0.2637, 0.0, 0.1865, 0.241, 0.08654, 0.1771, 0.02245, 0.1864, 0.0, 0.2634, 0.07724, 0.08633, 0.2413, 0.1768, 0.2413, 0.186, 0.2637, 0.07706, 0.2637, 0.241, 0.1772, 0.241, 0.08654, 0.2634, 0.07724, 0.2634, 0.1865, 0.1768, 0.2413, 0.2407, 0.1772, 0.2631, 0.1865, 0.186, 0.2637, 0.1771, 0.2413, 0.241, 0.1772, 0.2634, 0.1865, 0.1864, 0.2637, 0.2407, 0.1772, 0.2407, 0.08654, 0.2631, 0.07724, 0.2631, 0.1865, 0.08666, 0.2413, 0.1771, 0.2413, 0.1864, 0.2637, 0.07739, 0.2637, 0.2407, 0.08654, 0.1768, 0.02245, 0.186, 3.404e-08, 0.2631, 0.07724, 0.02273, 0.1772, 0.08666, 0.2413, 0.07739, 0.2637, 0.0003295, 0.1865, 0.1768, 0.02245, 0.08633, 0.02245, 0.07706, 0.0, 0.186, 3.404e-08, 0.02273, 0.08654, 0.02273, 0.1772, 0.0003295, 0.1865, 0.0003295, 0.07724, 0.08633, 0.02245, 0.0224, 0.08654, 1.698e-08, 0.07724, 0.07706, 0.0, 0.1629, 0.1348, 0.1625, 0.05102, 0.1838, 0.05102, 0.1842, 0.1348, 0.1841, 0.05135, 0.1837, 0.1351, 0.1624, 0.1351, 0.1628, 0.05135, 0.1837, 0.1351, 0.1841, 0.2188, 0.1628, 0.2188, 0.1624, 0.1351, 0.1843, 0.05102, 0.1838, 0.1348, 0.1625, 0.1348, 0.163, 0.05102, 0.1838, 0.1348, 0.1843, 0.2185, 0.163, 0.2185, 0.1625, 0.1348, 0.1846, 0.05134, 0.1841, 0.1351, 0.1628, 0.1351, 0.1633, 0.05134, 0.3056, 0.5707, 0.3468, 0.5707, 0.3468, 0.6363, 0.3056, 0.6363, 0.1316, 0.2779, 0.1316, 0.4338, 0.09549, 0.434, 0.08623, 0.2781, 0.3115, 0.5776, 0.3483, 0.5776, 0.3483, 0.636, 0.3115, 0.636, 0.2677, 0.2781, 0.2584, 0.4338, 0.2223, 0.4337, 0.2223, 0.2778, 0.2896, 0.6402, 0.2896, 0.5757, 0.3539, 0.5757, 0.3539, 0.6402, 0.4253, 0.5888, 0.5102, 0.5888, 0.5102, 0.6188, 0.4253, 0.6188, 0.2223, 0.2778, 0.2223, 0.4337, 0.1862, 0.4338, 0.177, 0.2781, 0.2942, 0.6394, 0.2942, 0.5762, 0.3339, 0.5762, 0.3532, 0.6394, 0.2902, 0.6378, 0.31, 0.5729, 0.3507, 0.5729, 0.3507, 0.6378, 0.1773, 0.2784, 0.1681, 0.4342, 0.132, 0.434, 0.132, 0.2781, 0.3558, 0.5751, 0.3558, 0.6439, 0.2874, 0.6439, 0.2874, 0.5751, 0.3561, 0.575, 0.3561, 0.6438, 0.2877, 0.6438, 0.2877, 0.575, 0.132, 0.2781, 0.132, 0.434, 0.09586, 0.4342, 0.08661, 0.2784, 0.2904, 0.6405, 0.3092, 0.579, 0.3478, 0.579, 0.3478, 0.6405, 0.3367, 0.5828, 0.3367, 0.6322, 0.3057, 0.6322, 0.2906, 0.5828, 0.2678, 0.2781, 0.2585, 0.434, 0.2224, 0.4338, 0.2224, 0.2779, 0.1316, 0.4338, 0.1677, 0.434, 0.1677, 0.5367, 0.1316, 0.5365, 0.2911, 0.6378, 0.2911, 0.575, 0.3539, 0.575, 0.3539, 0.6378, 0.2224, 0.2779, 0.2224, 0.4338, 0.1863, 0.434, 0.177, 0.2781, 0.5096, 0.6183, 0.4249, 0.6185, 0.4249, 0.5884, 0.5096, 0.5883, 0.177, 0.2781, 0.1677, 0.434, 0.1316, 0.4338, 0.1316, 0.2779, 0.7566, 0.3818, 0.7721, 0.3662, 0.7942, 0.3662, 0.8097, 0.3818, 0.8097, 0.4039, 0.7942, 0.4195, 0.7721, 0.4195, 0.7566, 0.4039, 0.3486, 0.6375, 0.3113, 0.6375, 0.3113, 0.5781, 0.3486, 0.5781, 0.425, 0.5884, 0.5099, 0.5884, 0.5099, 0.6184, 0.425, 0.6184, 0.3555, 0.581, 0.3367, 0.6425, 0.2981, 0.6425, 0.2981, 0.581, 0.3561, 0.5752, 0.3561, 0.6439, 0.2877, 0.6439, 0.2877, 0.5752, 0.3509, 0.5778, 0.3509, 0.6418, 0.3107, 0.6418, 0.2912, 0.5778, 0.2907, 0.6377, 0.2907, 0.5749, 0.3533, 0.5749, 0.3533, 0.6377, 0.3427, 0.6358, 0.303, 0.6358, 0.303, 0.5726, 0.3427, 0.5726, 0.4249, 0.589, 0.5099, 0.589, 0.5099, 0.619, 0.4249, 0.619, 0.3536, 0.5851, 0.3379, 0.6366, 0.3055, 0.6366, 0.3055, 0.5851, 0.288, 0.6434, 0.288, 0.5752, 0.3558, 0.5752, 0.3558, 0.6434, 0.3551, 0.5735, 0.3551, 0.641, 0.3127, 0.641, 0.2921, 0.5735, 0.2925, 0.638, 0.2925, 0.575, 0.3553, 0.575, 0.3553, 0.638, 0.1789, 0.2809, 0.1963, 0.2808, 0.1963, 0.5345, 0.1894, 0.5345, 0.09586, 0.4342, 0.132, 0.434, 0.132, 0.5366, 0.09586, 0.5368, 0.2223, 0.4337, 0.2584, 0.4338, 0.2584, 0.5365, 0.2223, 0.5363, 0.2224, 0.4338, 0.2585, 0.434, 0.2585, 0.5367, 0.2224, 0.5365, 0.09549, 0.434, 0.1316, 0.4338, 0.1316, 0.5365, 0.09549, 0.5367, 0.1862, 0.4338, 0.2223, 0.4337, 0.2223, 0.5363, 0.1862, 0.5365, 0.1863, 0.434, 0.2224, 0.4338, 0.2224, 0.5365, 0.1863, 0.5367, 0.132, 0.434, 0.1681, 0.4342, 0.1681, 0.5368, 0.132, 0.5366, 0.1928, 0.3747, 0.1664, 0.3747, 0.1563, 0.3503, 0.2029, 0.3503, 0.1664, 0.3747, 0.1477, 0.3935, 0.1233, 0.3833, 0.1563, 0.3503, 0.1477, 0.3935, 0.1477, 0.4199, 0.1233, 0.43, 0.1233, 0.3833, 0.1477, 0.4199, 0.1664, 0.4386, 0.1563, 0.4631, 0.1233, 0.43, 0.1664, 0.4386, 0.1928, 0.4386, 0.2029, 0.4631, 0.1563, 0.4631, 0.1928, 0.4386, 0.2114, 0.4199, 0.2358, 0.43, 0.2029, 0.4631, 0.2114, 0.4199, 0.2114, 0.3935, 0.2358, 0.3833, 0.2358, 0.43, 0.2114, 0.3935, 0.1928, 0.3747, 0.2029, 0.3503, 0.2358, 0.3833, 0.6882, 0.1387, 0.6784, 0.1387, 0.6715, 0.1318, 0.6715, 0.122, 0.6784, 0.1151, 0.6882, 0.1151, 0.6951, 0.122, 0.6951, 0.1318, 0.1439, 0.2808, 0.1614, 0.2807, 0.1614, 0.5344, 0.1544, 0.5344, 0.1843, 0.2832, 0.2016, 0.2831, 0.2016, 0.5338, 0.1947, 0.5339, 0.1439, 0.2809, 0.1614, 0.2808, 0.1614, 0.5345, 0.1545, 0.5345, 0.1614, 0.2808, 0.1789, 0.2809, 0.1683, 0.5345, 0.1614, 0.5345, 0.1963, 0.2808, 0.2138, 0.2809, 0.2032, 0.5345, 0.1963, 0.5345, 0.1614, 0.2807, 0.1788, 0.2808, 0.1683, 0.5344, 0.1614, 0.5344, 0.2016, 0.2831, 0.2188, 0.2832, 0.2084, 0.5339, 0.2016, 0.5338, 0.07885, 0.6246, 0.06342, 0.6246, 0.06312, 0.5689, 0.07855, 0.5689, 0.08675, 0.6773, 0.07131, 0.6773, 0.07161, 0.6216, 0.08705, 0.6216, 0.08705, 0.6216, 0.07161, 0.6216, 0.07131, 0.5658, 0.08675, 0.5658, 0.09577, 0.6766, 0.08033, 0.6766, 0.08063, 0.6208, 0.09606, 0.6208, 0.09606, 0.6208, 0.08063, 0.6208, 0.08033, 0.5651, 0.09577, 0.5651, 0.04187, 0.5612, 0.05731, 0.5612, 0.05701, 0.617, 0.04158, 0.617, 0.02441, 0.6531, 0.0246, 0.6173, 0.04003, 0.6173, 0.03984, 0.6531, 0.04158, 0.617, 0.05701, 0.617, 0.05731, 0.6727, 0.04187, 0.6727, 0.07855, 0.6804, 0.06312, 0.6804, 0.06342, 0.6246, 0.07885, 0.6246, 0.1005, 0.6295, 0.1003, 0.5938, 0.1158, 0.5938, 0.116, 0.6295, 0.02608, 0.6431, 0.05337, 0.6704, 0.04257, 0.6965, 0.0, 0.6539, 0.1197, 0.6426, 0.1197, 0.6039, 0.1458, 0.5931, 0.1458, 0.6534, 0.02608, 0.6044, 0.02608, 0.6431, 0.0, 0.6539, 0.0, 0.5935, 0.1197, 0.6039, 0.09244, 0.5765, 0.1032, 0.5504, 0.1458, 0.5931, 0.05337, 0.577, 0.02608, 0.6044, 0.0, 0.5935, 0.04257, 0.5509, 0.09244, 0.5765, 0.05384, 0.5765, 0.04304, 0.5504, 0.1032, 0.5504, 0.09196, 0.577, 0.05337, 0.577, 0.04257, 0.5509, 0.1028, 0.5509, 0.05384, 0.5765, 0.02655, 0.6039, 0.0004769, 0.5931, 0.04304, 0.5504, 0.1193, 0.6044, 0.09196, 0.577, 0.1028, 0.5509, 0.1453, 0.5935, 0.02655, 0.6039, 0.02655, 0.6426, 0.0004769, 0.6534, 0.0004769, 0.5931, 0.1193, 0.6431, 0.1193, 0.6044, 0.1453, 0.5935, 0.1453, 0.6539, 0.02655, 0.6426, 0.05384, 0.6699, 0.04304, 0.6961, 0.0004769, 0.6534, 0.09196, 0.6704, 0.1193, 0.6431, 0.1453, 0.6539, 0.1028, 0.6965, 0.05384, 0.6699, 0.09244, 0.6699, 0.1032, 0.6961, 0.04304, 0.6961, 0.05337, 0.6704, 0.09196, 0.6704, 0.1028, 0.6965, 0.04257, 0.6965, 0.09244, 0.6699, 0.1197, 0.6426, 0.1458, 0.6534, 0.1032, 0.6961, 0.0246, 0.6173, 0.02441, 0.5816, 0.03984, 0.5816, 0.04003, 0.6173, 0.0847, 0.5938, 0.08451, 0.6295, 0.06908, 0.6295, 0.06927, 0.5938, 0.08451, 0.6295, 0.0847, 0.6653, 0.06927, 0.6653, 0.06908, 0.6295, 0.1003, 0.5938, 0.1001, 0.6295, 0.0847, 0.6295, 0.08489, 0.5938, 0.1001, 0.6295, 0.1003, 0.6653, 0.08489, 0.6653, 0.0847, 0.6295, 0.1003, 0.6653, 0.1005, 0.6295, 0.116, 0.6295, 0.1158, 0.6653, 0.09458, 0.6246, 0.07915, 0.6246, 0.07885, 0.5689, 0.09429, 0.5689, 0.1116, 0.676, 0.09619, 0.676, 0.09649, 0.6202, 0.1119, 0.6202, 0.1119, 0.6202, 0.09649, 0.6202, 0.09619, 0.5645, 0.1116, 0.5645, 0.07274, 0.6727, 0.05731, 0.6727, 0.05761, 0.617, 0.07304, 0.617, 0.07304, 0.617, 0.05761, 0.617, 0.05731, 0.5612, 0.07274, 0.5612, 0.08848, 0.6727, 0.07304, 0.6727, 0.07334, 0.617, 0.08878, 0.617, 0.04859, 0.6619, 0.04878, 0.6261, 0.06422, 0.6261, 0.06403, 0.6619, 0.08878, 0.617, 0.07334, 0.617, 0.07304, 0.5612, 0.08848, 0.5612, 0.09429, 0.6804, 0.07885, 0.6804, 0.07915, 0.6246, 0.09458, 0.6246, 0.06334, 0.6264, 0.06353, 0.6622, 0.0481, 0.6622, 0.04791, 0.6264, 0.05366, 0.576, 0.02637, 0.6033, 0.0002931, 0.5925, 0.04286, 0.5498, 0.1197, 0.6426, 0.1197, 0.6039, 0.1458, 0.5931, 0.1458, 0.6534, 0.09226, 0.576, 0.05366, 0.576, 0.04286, 0.5498, 0.1031, 0.5498, 0.1197, 0.6039, 0.09244, 0.5766, 0.1032, 0.5504, 0.1458, 0.5931, 0.1195, 0.6033, 0.09226, 0.576, 0.1031, 0.5498, 0.1456, 0.5925, 0.09244, 0.5766, 0.05385, 0.5766, 0.04304, 0.5504, 0.1032, 0.5504, 0.1195, 0.642, 0.1195, 0.6033, 0.1456, 0.5925, 0.1456, 0.6529, 0.05385, 0.5766, 0.02655, 0.6039, 0.0004784, 0.5931, 0.04304, 0.5504, 0.09226, 0.6694, 0.1195, 0.642, 0.1456, 0.6529, 0.1031, 0.6955, 0.02655, 0.6039, 0.02655, 0.6426, 0.0004784, 0.6534, 0.0004784, 0.5931, 0.05366, 0.6694, 0.09226, 0.6694, 0.1031, 0.6955, 0.04286, 0.6955, 0.02655, 0.6426, 0.05385, 0.67, 0.04304, 0.6961, 0.0004784, 0.6534, 0.02637, 0.642, 0.05366, 0.6694, 0.04286, 0.6955, 0.0002931, 0.6529, 0.05385, 0.67, 0.09244, 0.67, 0.1032, 0.6961, 0.04304, 0.6961, 0.02637, 0.6033, 0.02637, 0.642, 0.0002931, 0.6529, 0.0002931, 0.5925, 0.09244, 0.67, 0.1197, 0.6426, 0.1458, 0.6534, 0.1032, 0.6961, 0.04878, 0.6261, 0.04859, 0.5904, 0.06403, 0.5904, 0.06422, 0.6261, 0.04561, 0.5954, 0.04541, 0.6311, 0.02998, 0.6311, 0.03017, 0.5954, 0.04541, 0.6311, 0.04561, 0.6668, 0.03017, 0.6668, 0.02998, 0.6311, 0.0864, 0.6675, 0.08659, 0.6318, 0.102, 0.6318, 0.1018, 0.6675, 0.08659, 0.6318, 0.0864, 0.596, 0.1018, 0.596, 0.102, 0.6318, 0.06353, 0.5907, 0.06334, 0.6264, 0.04791, 0.6264, 0.0481, 0.5907, 0.06502, 0.6231, 0.04958, 0.6231, 0.04928, 0.5674, 0.06472, 0.5674, 0.04899, 0.6789, 0.03355, 0.6789, 0.03385, 0.6231, 0.04928, 0.6231, 0.04928, 0.6231, 0.03385, 0.6231, 0.03355, 0.5674, 0.04899, 0.5674, 0.08216, 0.6742, 0.06672, 0.6742, 0.06702, 0.6184, 0.08246, 0.6184, 0.08246, 0.6184, 0.06702, 0.6184, 0.06672, 0.5627, 0.08216, 0.5627, 0.09558, 0.6766, 0.08014, 0.6766, 0.08044, 0.6209, 0.09588, 0.6209, 0.04762, 0.662, 0.04781, 0.6263, 0.06325, 0.6263, 0.06306, 0.662, 0.09588, 0.6209, 0.08044, 0.6209, 0.08014, 0.5651, 0.09558, 0.5651, 0.06472, 0.6789, 0.04928, 0.6789, 0.04958, 0.6231, 0.06502, 0.6231, 0.06889, 0.6295, 0.06908, 0.6653, 0.05364, 0.6653, 0.05345, 0.6295, 0.05352, 0.5766, 0.02623, 0.604, 0.0001503, 0.5931, 0.04272, 0.5505, 0.05384, 0.6704, 0.09244, 0.6704, 0.1032, 0.6966, 0.04304, 0.6966, 0.09211, 0.5766, 0.05352, 0.5766, 0.04272, 0.5505, 0.1029, 0.5505, 0.09244, 0.6704, 0.1197, 0.6431, 0.1458, 0.6539, 0.1032, 0.6966, 0.1194, 0.604, 0.09211, 0.5766, 0.1029, 0.5505, 0.1455, 0.5931, 0.1197, 0.6431, 0.1197, 0.6044, 0.1458, 0.5936, 0.1458, 0.6539, 0.1194, 0.6426, 0.1194, 0.604, 0.1455, 0.5931, 0.1455, 0.6535, 0.1197, 0.6044, 0.09244, 0.577, 0.1032, 0.5509, 0.1458, 0.5936, 0.09211, 0.67, 0.1194, 0.6426, 0.1455, 0.6535, 0.1029, 0.6961, 0.09244, 0.577, 0.05384, 0.577, 0.04304, 0.5509, 0.1032, 0.5509, 0.05352, 0.67, 0.09211, 0.67, 0.1029, 0.6961, 0.04272, 0.6961, 0.05384, 0.577, 0.02655, 0.6044, 0.0004769, 0.5936, 0.04304, 0.5509, 0.02623, 0.6426, 0.05352, 0.67, 0.04272, 0.6961, 0.0001503, 0.6535, 0.02655, 0.6044, 0.02655, 0.6431, 0.0004769, 0.6539, 0.0004769, 0.5936, 0.02623, 0.604, 0.02623, 0.6426, 0.0001503, 0.6535, 0.0001503, 0.5931, 0.02655, 0.6431, 0.05384, 0.6704, 0.04304, 0.6966, 0.0004769, 0.6539, 0.04781, 0.6263, 0.04762, 0.5905, 0.06306, 0.5905, 0.06325, 0.6263, 0.07765, 0.6159, 0.07746, 0.6516, 0.06203, 0.6516, 0.06222, 0.6159, 0.07746, 0.6516, 0.07765, 0.6873, 0.06222, 0.6873, 0.06203, 0.6516, 0.0464, 0.6873, 0.04659, 0.6516, 0.06203, 0.6516, 0.06184, 0.6873, 0.04659, 0.6516, 0.0464, 0.6159, 0.06184, 0.6159, 0.06203, 0.6516, 0.06908, 0.5938, 0.06889, 0.6295, 0.05345, 0.6295, 0.05364, 0.5938, 0.0, 0.0, 1.0, 0.0, 1.0, 1.0, 0.0, 0.0, 1.0, 0.0, 1.0, 1.0, 0.0, 1.0, 0.0, 0.0, 1.0, 0.0, 1.0, 1.0, 0.0, 1.0, 0.0, 0.0, 1.0, 0.0, 1.0, 1.0, 0.0, 0.0, 1.0, 0.0, 1.0, 1.0, 0.0, 1.0, 0.0, 0.0, 1.0, 0.0, 1.0, 1.0, 0.0, 1.0, 0.0, 0.0, 1.0, 0.0, 1.0, 1.0, 0.0, 0.0, 1.0, 0.0, 1.0, 1.0, 0.0, 0.0, 1.0, 0.0, 1.0, 1.0, 0.0, 0.0, 1.0, 0.0, 1.0, 1.0, 0.0, 1.0, 0.0, 0.0, 1.0, 0.0, 1.0, 1.0, 0.0, 1.0, 0.0, 0.0, 1.0, 0.0, 1.0, 1.0, 0.0, 0.0, 1.0, 0.0, 1.0, 1.0, 0.0, 0.0, 1.0, 0.0, 1.0, 1.0, 0.0, 1.0, 0.0, 0.0, 1.0, 0.0, 1.0, 1.0, 0.0, 1.0, 0.0, 0.0, 1.0, 0.0, 1.0, 1.0, 0.0, 0.0, 1.0, 0.0, 1.0, 1.0, 0.0, 0.0, 1.0, 0.0, 1.0, 1.0, 0.0, 1.0, 0.0, 0.0, 1.0, 0.0, 1.0, 1.0, 0.0, 1.0, 0.0, 0.0, 1.0, 0.0, 1.0, 1.0, 0.0, 0.0, 1.0, 0.0, 1.0, 1.0, 0.0, 0.0, 1.0, 0.0, 1.0, 1.0, 0.0, 1.0, 0.0, 0.0, 1.0, 0.0, 1.0, 1.0, 0.0, 1.0, 0.0, 0.0, 1.0, 0.0, 1.0, 1.0, 0.0, 0.0, 1.0, 0.0, 1.0, 1.0, 0.0, 0.0, 1.0, 0.0, 1.0, 1.0, 0.0, 0.0, 1.0, 0.0, 1.0, 1.0, 0.0, 1.0, 0.0, 0.0, 1.0, 0.0, 1.0, 1.0, 0.0, 1.0, 0.0, 0.0, 1.0, 0.0, 1.0, 1.0, 0.0, 1.0, 0.0, 0.0, 1.0, 0.0, 1.0, 1.0, 0.0, 0.0, 1.0, 0.0, 1.0, 1.0, 0.0, 0.0, 1.0, 0.0, 1.0, 1.0, 0.0, 1.0, 0.0, 0.0, 1.0, 0.0, 1.0, 1.0, 0.0, 1.0, 0.0, 0.0, 1.0, 0.0, 1.0, 1.0, 0.0, 1.0, 0.0, 0.0, 1.0, 0.0, 1.0, 1.0, 0.0, 1.0, 0.0, 0.0, 1.0, 0.0, 1.0, 1.0, 0.0, 0.0, 1.0, 0.0, 1.0, 1.0, 0.0, 0.0, 1.0, 0.0, 1.0, 1.0, 0.0, 0.0, 1.0, 0.0, 1.0, 1.0, 0.0, 0.0, 1.0, 0.0, 1.0, 1.0, 0.0, 0.0, 1.0, 0.0, 1.0, 1.0, 0.0, 0.0, 1.0, 0.0, 1.0, 1.0, 0.0, 1.0, 0.0, 0.0, 1.0, 0.0, 1.0, 1.0, 0.0, 1.0, 0.0, 0.0, 1.0, 0.0, 1.0, 1.0, 0.0, 1.0, 0.0, 0.0, 1.0, 0.0, 1.0, 1.0, 0.0, 1.0, 0.0, 0.0, 1.0, 0.0, 1.0, 1.0, 0.0, 1.0, 0.0, 0.0, 1.0, 0.0, 1.0, 1.0, 0.0, 1.0, 0.0, 0.0, 1.0, 0.0, 1.0, 1.0, 0.0, 1.0, 0.0, 0.0, 1.0, 0.0, 1.0, 1.0, 0.0, 1.0, 0.0, 0.0, 1.0, 0.0, 1.0, 1.0, 0.0, 1.0, 0.0, 0.0, 1.0, 0.0, 1.0, 1.0, 0.0, 0.0, 1.0, 0.0, 1.0, 1.0, 0.0, 0.0, 1.0, 0.0, 1.0, 1.0, 0.0, 0.0, 1.0, 0.0, 1.0, 1.0, 0.0, 0.0, 1.0, 0.0, 1.0, 1.0, 0.0, 0.0, 1.0, 0.0, 1.0, 1.0, 0.0, 0.0, 1.0, 0.0, 1.0, 1.0, 0.0, 0.0, 1.0, 0.0, 1.0, 1.0, 0.0, 0.0, 1.0, 0.0, 1.0, 1.0, 0.0, 0.0, 1.0, 0.0, 1.0, 1.0, 0.0, 1.0, 0.0, 0.0, 1.0, 0.0, 1.0, 1.0, 0.0, 1.0, 0.0, 0.0, 1.0, 0.0, 1.0, 1.0, 0.0, 1.0, 0.0, 0.0, 1.0, 0.0, 1.0, 1.0, 0.0, 1.0, 0.0, 0.0, 1.0, 0.0, 1.0, 1.0, 0.0, 1.0, 0.0, 0.0, 1.0, 0.0, 1.0, 1.0, 0.0, 1.0, 0.0, 0.0, 1.0, 0.0, 1.0, 1.0, 0.0, 0.0, 1.0, 0.0, 1.0, 1.0, 0.0, 0.0, 1.0, 0.0, 1.0, 1.0, 0.0, 0.0, 1.0, 0.0, 1.0, 1.0, 0.0, 0.0, 1.0, 0.0, 1.0, 1.0, 0.0, 0.0, 1.0, 0.0, 1.0, 1.0, 0.0, 0.0, 1.0, 0.0, 1.0, 1.0, 0.0, 1.0, 0.0, 0.0, 1.0, 0.0, 1.0, 1.0, 0.0, 1.0, 0.0, 0.0, 1.0, 0.0, 1.0, 1.0, 0.0, 1.0, 0.0, 0.0, 1.0, 0.0, 1.0, 1.0, 0.0, 1.0, 0.0, 0.0, 1.0, 0.0, 1.0, 1.0, 0.0, 1.0, 0.0, 0.0, 1.0, 0.0, 1.0, 1.0, 0.0, 1.0, 0.0, 0.0, 1.0, 0.0, 1.0, 1.0, 0.0, 0.0, 1.0, 0.0, 1.0, 1.0, 0.0, 0.0, 1.0, 0.0, 1.0, 1.0, 0.0, 0.0, 1.0, 0.0, 1.0, 1.0, 0.0, 0.0, 1.0, 0.0, 1.0, 1.0, 0.0, 0.0, 1.0, 0.0, 1.0, 1.0, 0.0, 0.0, 1.0, 0.0, 1.0, 1.0, 0.0, 1.0, 0.0, 0.0, 1.0, 0.0, 1.0, 1.0, 0.0, 1.0, 0.0, 0.0, 1.0, 0.0, 1.0, 1.0, 0.0, 1.0, 0.0, 0.0, 1.0, 0.0, 1.0, 1.0, 0.0, 1.0, 0.0, 0.0, 1.0, 0.0, 1.0, 1.0, 0.0, 1.0, 0.0, 0.0, 1.0, 0.0, 1.0, 1.0, 0.0, 1.0, 0.0, 0.0, 1.0, 0.0, 1.0, 1.0, 0.0, 0.0, 1.0, 0.0, 1.0, 1.0, 0.0, 0.0, 1.0, 0.0, 1.0, 1.0, 0.0, 0.0, 1.0, 0.0, 1.0, 1.0, 0.0, 0.0, 1.0, 0.0, 1.0, 1.0, 0.0, 0.0, 1.0, 0.0, 1.0, 1.0, 0.0, 0.0, 1.0, 0.0, 1.0, 1.0, 0.0, 1.0, 0.0, 0.0, 1.0, 0.0, 1.0, 1.0, 0.0, 1.0, 0.0, 0.0, 1.0, 0.0, 1.0, 1.0, 0.0, 1.0, 0.0, 0.0, 1.0, 0.0, 1.0, 1.0, 0.0, 1.0, 0.0, 0.0, 1.0, 0.0, 1.0, 1.0, 0.0, 1.0, 0.0, 0.0, 1.0, 0.0, 1.0, 1.0, 0.0, 1.0, 0.0, 0.0, 1.0, 0.0, 1.0, 1.0, 0.0, 0.0, 1.0, 0.0, 1.0, 1.0, 0.0, 0.0, 1.0, 0.0, 1.0, 1.0, 0.0, 0.0, 1.0, 0.0, 1.0, 1.0, 0.0, 0.0, 1.0, 0.0, 1.0, 1.0, 0.0, 0.0, 1.0, 0.0, 1.0, 1.0, 0.0, 0.0, 1.0, 0.0, 1.0, 1.0, 0.0, 0.0, 1.0, 0.0, 1.0, 1.0, 0.0, 0.0, 1.0, 0.0, 1.0, 1.0, 0.0, 0.0, 1.0, 0.0, 1.0, 1.0, 0.0, 1.0, 0.0, 0.0, 1.0, 0.0, 1.0, 1.0, 0.0, 1.0, 0.0, 0.0, 1.0, 0.0, 1.0, 1.0, 0.0, 1.0, 0.0, 0.0, 1.0, 0.0, 1.0, 1.0, 0.0, 1.0, 0.0, 0.0, 1.0, 0.0, 1.0, 1.0, 0.0, 1.0, 0.0, 0.0, 1.0, 0.0, 1.0, 1.0, 0.0, 1.0, 0.0, 0.0, 1.0, 0.0, 1.0, 1.0, 0.0, 0.0, 1.0, 0.0, 1.0, 1.0, 0.0, 0.0, 1.0, 0.0, 1.0, 1.0, 0.0, 0.0, 1.0, 0.0, 1.0, 1.0, 0.0, 1.0, 0.0, 0.0, 1.0, 0.0, 1.0, 1.0, 0.0, 1.0, 0.0, 0.0, 1.0, 0.0, 1.0, 1.0, 0.0, 1.0, 0.0, 0.0, 1.0, 0.0, 1.0, 1.0, 0.0, 1.0, 0.0, 0.0, 1.0, 0.0, 1.0, 1.0, 0.0, 1.0, 0.0, 0.0, 1.0, 0.0, 1.0, 1.0, 0.0, 1.0, 0.0, 0.0, 1.0, 0.0, 1.0, 1.0, 0.0, 0.0, 1.0, 0.0, 1.0, 1.0, 0.0, 0.0, 1.0, 0.0, 1.0, 1.0, 0.7526, 0.3527, 0.8047, 0.3527, 0.8047, 0.4084, 0.7526, 0.4084, 0.8041, 0.3988, 0.7557, 0.3988, 0.7557, 0.3469, 0.8041, 0.3469, 0.8067, 0.4017, 0.7531, 0.4017, 0.7531, 0.3442, 0.8067, 0.3442, 0.7563, 0.3528, 0.8028, 0.3528, 0.8028, 0.4026, 0.7563, 0.4026, 0.5099, 0.6184, 0.425, 0.6184, 0.425, 0.5883, 0.5099, 0.5883, 0.5098, 0.6184, 0.4249, 0.6184, 0.4249, 0.5883, 0.5098, 0.5883, 0.5098, 0.6183, 0.4254, 0.6185, 0.4254, 0.5884, 0.5098, 0.5882, 0.4248, 0.5884, 0.5097, 0.5884, 0.5097, 0.6184, 0.4248, 0.6184, 0.4253, 0.5888, 0.5101, 0.5885, 0.5101, 0.6186, 0.4253, 0.6188, 0.425, 0.5883, 0.5098, 0.5883, 0.5098, 0.6183, 0.425, 0.6183, 0.5099, 0.6184, 0.425, 0.6184, 0.425, 0.5883, 0.5099, 0.5883, 0.5098, 0.6186, 0.425, 0.6184, 0.425, 0.5883, 0.5098, 0.5885, 0.5097, 0.6183, 0.4251, 0.6183, 0.4251, 0.5882, 0.5097, 0.5882, 0.4251, 0.5886, 0.51, 0.5886, 0.51, 0.6187, 0.4251, 0.6187, 0.4252, 0.5888, 0.5096, 0.5886, 0.5096, 0.6186, 0.4252, 0.6189, 0.5097, 0.6185, 0.4248, 0.6185, 0.4248, 0.5884, 0.5097, 0.5884])
me_cube_001.materials.append(mat_tesla)
me_cube_001.materials.append(mat_steel)
me_cube_001.use_remesh_preserve_volume = False
me_cube_001.use_remesh_preserve_attributes = False
me_cube_001.use_mirror_vertex_groups = False
me_cube_001.update()
me_cube_002 = bpy.data.meshes.new('Cube.002')
me_cube_002.from_pydata([(2.044, 0.3705, -0.3034), (1.889, 0.3638, 2.749), (2.113, -0.3453, -0.3034), (1.908, -0.3522, 2.746), (2.161, 0.3522, 2.746), (2.142, -0.3638, 2.749), (-2.046, -0.3705, -0.3034), (-1.891, -0.3638, 2.749), (-2.115, 0.3453, -0.3034), (-1.91, 0.3522, 2.746), (-2.163, -0.3522, 2.746), (-2.144, 0.3638, 2.749), (-0.3716, 2.045, -0.3034), (-0.3649, 1.89, 2.749), (0.3441, 2.114, -0.3034), (0.3511, 1.909, 2.746), (-0.3534, 2.162, 2.746), (0.3626, 2.143, 2.749), (0.3693, -2.045, -0.3034), (0.3626, -1.89, 2.749), (-0.3464, -2.114, -0.3034), (-0.3534, -1.909, 2.746), (0.3511, -2.162, 2.746), (-0.3649, -2.143, 2.749), (6.125e-08, 1.659, 1.119), (7.223e-08, 1.659, 1.418), (1.173, 1.173, 1.119), (1.173, 1.173, 1.418), (1.659, -8.387e-08, 1.119), (1.659, -8.936e-08, 1.418), (1.173, -1.173, 1.119), (1.173, -1.173, 1.418), (-1.724e-07, -1.659, 1.239), (-1.173, -1.173, 1.119), (-1.173, -1.173, 1.418), (-1.659, 2.189e-08, 1.119), (-1.659, 2.189e-08, 1.418), (-1.173, 1.173, 1.239), (1.555e-07, 2.0, 1.268), (1.414, 1.414, 1.268), (2.0, -1.529e-07, 1.268), (1.414, -1.414, 1.239), (-1.026e-07, -2.0, 1.119), (-1.026e-07, -2.0, 1.418), (-1.414, -1.414, 1.268), (-2.0, -2.907e-08, 1.239), (-1.414, 1.414, 1.119), (-1.414, 1.414, 1.418), (1.654, -0.5958, -0.3053), (1.654, -0.5958, -1.918), (0.7071, 0.7071, -1.882), (0.515, 0.5493, 2.129), (0.996, -0.317, -1.881), (-0.3169, -0.9958, -1.878), (-5.36e-08, -0.7625, 2.132), (-1.0, 1.192e-08, -1.882), (-0.3901, 0.9418, -1.88), (-0.5252, 0.5252, 2.124), (1.654, 0.5958, -1.918), (1.654, 0.5958, -0.3053), (2.404, -0.5958, -0.3053), (2.404, 0.5958, -0.3053), (-1.663, 0.5958, -0.3053), (-1.663, -0.5958, -1.918), (-1.663, -0.5958, -0.3053), (-2.413, 0.5958, -0.3053), (-2.413, -0.5958, -0.3053), (0.5958, 1.654, -0.3053), (0.5958, 1.654, -1.918), (-0.5958, 1.654, -0.3053), (0.5958, 2.404, -0.3053), (-0.5958, 2.404, -0.3053), (-0.5958, -1.654, -0.3053), (0.5958, -1.654, -0.3053), (-0.5958, -2.813, -1.878), (-0.5958, -2.404, -0.3053), (0.5958, -2.404, -0.3053), (-0.1429, 0.449, 2.136), (0.449, 0.1429, 2.136), (0.1429, -0.449, 2.136), (-0.449, -0.1429, 2.136), (-0.02422, 0.7526, 2.129), (0.7625, -5.93e-08, 2.132), (0.5252, -0.5252, 2.124), (-0.5252, -0.5252, 2.124), (-0.7625, 1.188e-08, 2.132), (-0.02413, 0.1975, 6.755), (0.1567, -0.1226, 6.754), (-0.1663, -0.086, 6.754), (0.2245, 0.7054, 3.515), (0.3401, 0.6576, 3.731), (0.7082, -5.288e-08, 3.645), (0.5007, -0.5007, 3.515), (-0.178, -0.7021, 3.569), (-0.5007, -0.5007, 3.731), (-0.7021, 0.178, 3.569), (1.257e-07, 1.105, 3.623), (0.781, 0.781, 3.623), (1.105, -3.769e-08, 3.515), (0.9851, -0.1992, 3.731), (0.781, -0.781, 3.623), (-4.811e-08, -1.105, 3.515), (-4.811e-08, -1.105, 3.731), (-0.781, -0.781, 3.623), (-1.105, 2.376e-08, 3.515), (-0.9851, 0.1992, 3.731), (-0.781, 0.781, 3.645), (0.2245, 0.7054, 4.627), (0.3401, 0.6576, 4.844), (0.7082, -5.288e-08, 4.757), (0.5007, -0.5007, 4.627), (-0.178, -0.7021, 4.681), (-0.5007, -0.5007, 4.844), (-0.7021, 0.178, 4.681), (1.257e-07, 1.105, 4.735), (0.781, 0.781, 4.735), (1.105, -3.769e-08, 4.627), (0.9851, -0.1992, 4.844), (0.781, -0.781, 4.735), (-4.811e-08, -1.105, 4.627), (-4.811e-08, -1.105, 4.844), (-0.781, -0.781, 4.735), (-1.105, 2.376e-08, 4.627), (-0.9851, 0.1992, 4.844), (-0.781, 0.781, 4.757), (0.2245, 0.7054, 5.713), (0.3401, 0.6576, 5.93), (0.7082, -5.288e-08, 5.844), (0.5007, -0.5007, 5.713), (-0.178, -0.7021, 5.768), (-0.5007, -0.5007, 5.93), (-0.7021, 0.178, 5.768), (1.257e-07, 1.105, 5.822), (0.781, 0.781, 5.822), (1.105, -3.769e-08, 5.713), (0.9851, -0.1992, 5.93), (0.781, -0.781, 5.822), (-4.811e-08, -1.105, 5.713), (-4.811e-08, -1.105, 5.93), (-0.781, -0.781, 5.822), (-1.105, 2.376e-08, 5.713), (-0.9851, 0.1992, 5.93), (-0.781, 0.781, 5.844), (0.2358, 0.6628, 7.275), (0.4101, 0.1103, 6.805), (0.5858, -0.3638, 7.254), (-0.2374, 0.1561, 8.05), (-0.3638, 0.5858, 7.254), (-0.2186, 0.577, 7.728), (-0.1103, 0.4101, 6.805), (0.6521, 0.2368, 7.226), (0.4874, 0.1025, 7.896), (0.4652, -0.3319, 7.775), (0.0567, -0.5069, 6.854), (0.03308, -0.509, 7.894), (-0.4712, -0.324, 6.981), (0.0296, -0.7223, 7.281), (-0.5623, 0.1041, 6.981), (-0.5663, -0.3542, 7.642), (-0.6509, 0.15, 7.642), (0.3319, 0.4652, 7.775), (-0.1643, -0.06805, 6.703), (-2.807, -0.5958, -1.905), (2.813, -0.5958, -1.878), (2.798, 0.5958, -1.905), (-2.822, 0.5958, -1.878), (-1.663, 0.5958, -1.918), (0.5958, 2.813, -1.878), (-0.5958, 2.798, -1.905), (-0.5958, 1.654, -1.918), (0.5958, -2.798, -1.905), (0.5958, -1.654, -1.918), (-0.5958, -1.654, -1.918)], [], [(43, 44, 42), (47, 38, 46), (37, 36, 35), (32, 31, 30), (56, 50, 52, 53, 55), (78, 82, 51), (79, 54, 83), (80, 85, 84), (77, 81, 57), (78, 87, 79), (77, 86, 78), (99, 100, 98), (102, 103, 101), (105, 106, 104), (93, 101, 103), (95, 104, 106), (91, 90, 89), (93, 99, 92), (95, 94, 93), (117, 118, 116), (120, 121, 119), (123, 124, 122), (111, 119, 121), (113, 122, 124), (109, 108, 107), (111, 117, 110), (113, 112, 111), (135, 136, 134), (138, 139, 137), (141, 142, 140), (129, 137, 139), (131, 140, 142), (127, 126, 125), (129, 135, 128), (131, 130, 129), (161, 149, 144), (148, 146, 160), (161, 144, 153), (159, 146, 148), (159, 147, 157), (147, 148, 143), (159, 148, 147), (149, 161, 157), (158, 146, 159), (161, 155, 157), (154, 146, 158), (161, 153, 155), (152, 151, 154), (151, 146, 154), (145, 153, 144), (160, 146, 151), (2, 0, 4, 5), (5, 4, 1, 3), (1, 4, 0), (5, 3, 2), (6, 8, 9, 7), (8, 6, 10, 11), (11, 10, 7, 9), (7, 10, 6), (11, 9, 8), (12, 14, 15, 13), (14, 12, 16, 17), (17, 16, 13, 15), (13, 16, 12), (17, 15, 14), (18, 20, 21, 19), (20, 18, 22, 23), (23, 22, 19, 21), (19, 22, 18), (23, 21, 20), (39, 26, 24, 38), (41, 43, 42), (24, 25, 37), (45, 47, 46), (38, 25, 27, 39), (40, 28, 26, 39), (39, 27, 29, 40), (41, 30, 28, 40), (40, 29, 31, 41), (42, 32, 30, 41), (43, 41, 31, 32), (44, 33, 32, 42), (43, 32, 34, 44), (45, 35, 33, 44), (44, 34, 36, 45), (46, 37, 35, 45), (47, 45, 36, 37), (38, 24, 37, 46), (47, 37, 25, 38), (25, 24, 26, 27), (27, 26, 28, 29), (29, 28, 30, 31), (34, 33, 35, 36), (33, 34, 32), (62, 65, 66, 64), (50, 56, 81, 51), (60, 61, 59, 48), (52, 50, 51, 82), (63, 166, 62, 64), (66, 162, 63, 64), (52, 82, 83), (49, 163, 60, 48), (53, 52, 83, 54), (165, 162, 66, 65), (163, 164, 61, 60), (166, 165, 65, 62), (53, 54, 84), (61, 164, 58, 59), (55, 53, 84, 85), (58, 49, 48, 59), (57, 56, 55, 85), (57, 81, 56), (70, 71, 69, 67), (68, 167, 70, 67), (167, 168, 71, 70), (71, 168, 169, 69), (169, 68, 67, 69), (75, 76, 73, 72), (172, 74, 75, 72), (74, 170, 76, 75), (76, 170, 171, 73), (171, 172, 72, 73), (86, 77, 80, 88), (51, 81, 77, 78), (82, 78, 79, 83), (54, 79, 80, 84), (85, 80, 77, 57), (88, 80, 79, 87), (87, 86, 88), (105, 95, 89, 90), (78, 86, 87), (97, 99, 98), (100, 102, 101), (103, 105, 104), (98, 91, 89, 97), (89, 96, 97), (90, 97, 96), (97, 90, 91, 99), (98, 100, 92, 91), (101, 93, 92, 100), (102, 100, 99, 93), (102, 93, 94, 103), (104, 95, 93, 103), (105, 103, 94, 95), (96, 89, 95, 106), (106, 105, 90, 96), (123, 113, 107, 108), (92, 99, 91), (115, 117, 116), (118, 120, 119), (121, 123, 122), (116, 109, 107, 115), (107, 114, 115), (108, 115, 114), (115, 108, 109, 117), (116, 118, 110, 109), (119, 111, 110, 118), (120, 118, 117, 111), (120, 111, 112, 121), (122, 113, 111, 121), (123, 121, 112, 113), (114, 107, 113, 124), (124, 123, 108, 114), (141, 131, 125, 126), (110, 117, 109), (133, 135, 134), (136, 138, 137), (139, 141, 140), (134, 127, 125, 133), (125, 132, 133), (126, 133, 132), (133, 126, 127, 135), (134, 136, 128, 127), (137, 129, 128, 136), (0, 2, 3, 1), (138, 136, 135, 129), (138, 129, 130, 139), (140, 131, 129, 139), (141, 139, 130, 131), (132, 125, 131, 142), (142, 141, 126, 132), (155, 153, 156, 158), (128, 135, 127), (157, 155, 158, 159), (156, 145, 152, 154), (147, 143, 149), (157, 147, 149), (156, 154, 158), (153, 145, 156), (145, 150, 151, 152), (144, 150, 145), (150, 143, 160, 151), (144, 149, 143, 150), (49, 58, 164, 163), (148, 160, 143), (166, 63, 162, 165), (68, 169, 168, 167), (172, 171, 170, 74)])
me_cube_002.polygons.foreach_set('use_smooth', [1, 1, 1, 1, 1, 1, 1, 1, 1, 1, 1, 1, 1, 1, 1, 1, 1, 1, 1, 1, 1, 1, 1, 1, 1, 1, 1, 1, 1, 1, 1, 1, 1, 1, 1, 1, 1, 1, 1, 1, 1, 1, 1, 1, 1, 1, 1, 1, 1, 1, 1, 1, 1, 1, 1, 1, 1, 1, 1, 1, 1, 1, 1, 1, 1, 1, 1, 1, 1, 1, 1, 1, 1, 1, 1, 1, 1, 1, 1, 1, 1, 1, 1, 1, 1, 1, 1, 1, 1, 1, 1, 1, 1, 1, 0, 1, 0, 1, 0, 0, 1, 0, 1, 0, 0, 0, 1, 0, 1, 0, 1, 1, 0, 0, 0, 0, 0, 0, 0, 0, 0, 0, 1, 1, 1, 1, 1, 1, 1, 1, 1, 1, 1, 1, 1, 1, 1, 1, 1, 1, 1, 1, 1, 1, 1, 1, 1, 1, 1, 1, 1, 1, 1, 1, 1, 1, 1, 1, 1, 1, 1, 1, 1, 1, 1, 1, 1, 1, 1, 1, 1, 1, 1, 1, 1, 1, 1, 1, 1, 1, 1, 1, 1, 1, 1, 1, 1, 1, 1, 1, 1, 1, 1, 0, 1, 0, 0, 0])
me_cube_002.polygons.foreach_set('material_index', [0, 0, 0, 0, 0, 0, 0, 0, 0, 0, 0, 0, 0, 0, 0, 0, 0, 0, 0, 0, 0, 0, 0, 0, 0, 0, 0, 0, 0, 0, 0, 0, 0, 0, 0, 1, 1, 1, 1, 1, 1, 1, 1, 1, 1, 1, 1, 1, 1, 1, 1, 0, 0, 0, 0, 0, 0, 0, 0, 0, 0, 0, 0, 0, 0, 0, 0, 0, 0, 0, 0, 0, 0, 0, 0, 0, 0, 0, 0, 0, 0, 0, 0, 0, 0, 0, 0, 0, 0, 0, 0, 0, 0, 0, 0, 0, 0, 0, 0, 0, 0, 0, 0, 0, 0, 0, 0, 0, 0, 0, 0, 0, 0, 0, 0, 0, 0, 0, 0, 0, 0, 0, 0, 0, 0, 0, 0, 0, 0, 0, 0, 0, 0, 0, 0, 0, 0, 0, 0, 0, 0, 0, 0, 0, 0, 0, 0, 0, 0, 0, 0, 0, 0, 0, 0, 0, 0, 0, 0, 0, 0, 0, 0, 0, 0, 0, 0, 0, 0, 0, 0, 0, 0, 0, 0, 0, 0, 0, 0, 0, 0, 1, 0, 1, 1, 1, 1, 1, 1, 1, 1, 1, 1, 0, 1, 0, 0, 0])
_uv = me_cube_002.uv_layers.new(name='UVMap')
_uv.uv.foreach_set('vector', [0.1333, 0.1278, 0.1434, 0.02686, 0.1546, 0.1278, 0.1567, 0.0248, 0.1455, 0.1257, 0.1354, 0.0248, 0.1761, 0.2188, 0.1628, 0.1351, 0.1841, 0.1351, 0.1753, 0.1348, 0.163, 0.05102, 0.1843, 0.05102, 0.7566, 0.3928, 0.7721, 0.3662, 0.8001, 0.3722, 0.8037, 0.4099, 0.7721, 0.4195, 0.1549, 0.3863, 0.1233, 0.3833, 0.1563, 0.3503, 0.1592, 0.4314, 0.1563, 0.4631, 0.1233, 0.43, 0.2043, 0.4271, 0.2358, 0.43, 0.2029, 0.4631, 0.2, 0.3819, 0.2029, 0.3503, 0.2358, 0.3833, 0.2082, 0.2832, 0.1973, 0.5339, 0.1843, 0.2832, 0.1681, 0.2808, 0.1624, 0.5345, 0.1439, 0.2809, 0.07161, 0.6216, 0.07903, 0.5658, 0.08705, 0.6216, 0.08063, 0.6208, 0.08805, 0.5651, 0.09606, 0.6208, 0.05701, 0.617, 0.05113, 0.6727, 0.04158, 0.617, 0.1006, 0.5856, 0.1028, 0.5509, 0.1453, 0.5935, 0.1107, 0.6517, 0.1453, 0.6539, 0.1028, 0.6965, 0.07525, 0.6295, 0.06927, 0.5938, 0.0847, 0.5938, 0.09491, 0.6408, 0.08489, 0.5938, 0.1003, 0.5938, 0.1057, 0.6183, 0.1158, 0.6653, 0.09491, 0.6408, 0.09649, 0.6202, 0.1039, 0.5645, 0.1119, 0.6202, 0.05761, 0.617, 0.06503, 0.5612, 0.07304, 0.617, 0.07334, 0.617, 0.07922, 0.5612, 0.08878, 0.617, 0.1109, 0.6506, 0.1456, 0.6529, 0.1031, 0.6955, 0.04506, 0.6608, 0.04286, 0.6955, 0.0002931, 0.6529, 0.03615, 0.6311, 0.03017, 0.5954, 0.04561, 0.5954, 0.09181, 0.6205, 0.1018, 0.6675, 0.0864, 0.6675, 0.05812, 0.6377, 0.0481, 0.5907, 0.06353, 0.5907, 0.03385, 0.6231, 0.04127, 0.5674, 0.04928, 0.6231, 0.06702, 0.6184, 0.07444, 0.5627, 0.08246, 0.6184, 0.08044, 0.6209, 0.08632, 0.5651, 0.09588, 0.6209, 0.1108, 0.6513, 0.1455, 0.6535, 0.1029, 0.6961, 0.04492, 0.6614, 0.04272, 0.6961, 0.0001503, 0.6535, 0.0682, 0.6516, 0.06222, 0.6159, 0.07765, 0.6159, 0.05182, 0.6403, 0.06184, 0.6873, 0.0464, 0.6873, 0.06366, 0.6408, 0.05364, 0.5938, 0.06908, 0.5938, 0.6638, 0.6638, 1.0, 0.1635, 1.0, 1.0, 0.0, 0.0, 0.4883, 0.0, 0.4775, 1.0, 0.6638, 0.6638, 1.0, 0.1635, 1.0, 1.0, 0.4775, 0.0, 1.0, 0.7558, 0.0, 1.0, 1.0, 0.0, 0.5736, 1.0, 0.0, 0.0, 0.0, 0.0, 1.0, 0.4297, 0.0, 1.0, 0.6192, 0.0, 1.0, 1.0, 0.0, 1.0, 0.5266, 0.5266, 0.6638, 0.0, 1.0, 0.4887, 0.0, 0.0, 1.0, 0.5541, 0.4775, 1.0, 0.5, 0.0, 1.0, 0.0, 1.0, 1.0, 0.2281, 0.0, 1.0, 0.5, 0.4775, 1.0, 0.0, 0.0, 1.0, 0.0, 1.0, 1.0, 0.5593, 0.5593, 0.4883, 0.0, 1.0, 1.0, 0.0, 0.0, 0.4459, 0.296, 1.0, 1.0, 1.0, 0.5085, 0.0, 1.0, 0.0, 0.0, 0.5593, 0.5593, 0.4883, 0.0, 1.0, 1.0, 0.5594, 0.649, 0.6382, 0.6494, 0.6213, 0.8666, 0.5708, 0.8707, 0.5708, 0.8707, 0.6213, 0.8666, 0.6184, 0.8892, 0.5708, 0.8889, 0.653, 0.8671, 0.6213, 0.8666, 0.6382, 0.6494, 0.5675, 0.8669, 0.5363, 0.8663, 0.5594, 0.649, 0.5698, 0.649, 0.622, 0.6487, 0.6212, 0.866, 0.5675, 0.8664, 0.5594, 0.6492, 0.6379, 0.6492, 0.6215, 0.8668, 0.5708, 0.8708, 0.5708, 0.8708, 0.6215, 0.8668, 0.6183, 0.8889, 0.5707, 0.8886, 0.6535, 0.8668, 0.6215, 0.8668, 0.6379, 0.6492, 0.5676, 0.8671, 0.5364, 0.8665, 0.5594, 0.6492, 0.5698, 0.6492, 0.6224, 0.6494, 0.6214, 0.8665, 0.5677, 0.8668, 0.5595, 0.6491, 0.6382, 0.6492, 0.6213, 0.8665, 0.5708, 0.8705, 0.5708, 0.8705, 0.6213, 0.8665, 0.6183, 0.8891, 0.5708, 0.8888, 0.653, 0.8671, 0.6213, 0.8665, 0.6382, 0.6492, 0.5675, 0.8668, 0.5363, 0.8664, 0.5595, 0.6491, 0.5696, 0.649, 0.6218, 0.649, 0.621, 0.8662, 0.5673, 0.8665, 0.5594, 0.6491, 0.6382, 0.6494, 0.6212, 0.8666, 0.5706, 0.8706, 0.5706, 0.8706, 0.6212, 0.8666, 0.6182, 0.8891, 0.5707, 0.8888, 0.653, 0.8671, 0.6212, 0.8666, 0.6382, 0.6494, 0.5674, 0.8669, 0.5363, 0.8665, 0.5594, 0.6491, 0.07739, 0.0, 0.08666, 0.02245, 0.02273, 0.08654, 0.0003295, 0.07724, 0.1456, 0.2287, 0.1333, 0.1278, 0.1546, 0.1278, 0.1629, 0.1348, 0.1842, 0.1348, 0.171, 0.2185, 0.1414, 0.1256, 0.1547, 0.2265, 0.1334, 0.2265, 1.698e-08, 0.07724, 0.0224, 0.08654, 0.0224, 0.1772, 0.0, 0.1865, 0.1864, 0.0, 0.1771, 0.02245, 0.08666, 0.02245, 0.07739, 0.0, 0.0, 0.1865, 0.0224, 0.1772, 0.08633, 0.2413, 0.07706, 0.2637, 0.2634, 0.07724, 0.241, 0.08654, 0.1771, 0.02245, 0.1864, 0.0, 0.07706, 0.2637, 0.08633, 0.2413, 0.1768, 0.2413, 0.186, 0.2637, 0.2634, 0.1865, 0.241, 0.1772, 0.241, 0.08654, 0.2634, 0.07724, 0.2631, 0.1865, 0.186, 0.2637, 0.1768, 0.2413, 0.2407, 0.1772, 0.1864, 0.2637, 0.1771, 0.2413, 0.241, 0.1772, 0.2634, 0.1865, 0.2631, 0.1865, 0.2407, 0.1772, 0.2407, 0.08654, 0.2631, 0.07724, 0.07739, 0.2637, 0.08666, 0.2413, 0.1771, 0.2413, 0.1864, 0.2637, 0.2631, 0.07724, 0.2407, 0.08654, 0.1768, 0.02245, 0.186, 3.404e-08, 0.0003295, 0.1865, 0.02273, 0.1772, 0.08666, 0.2413, 0.07739, 0.2637, 0.07706, 0.0, 0.186, 3.404e-08, 0.1768, 0.02245, 0.08633, 0.02245, 0.0003295, 0.07724, 0.02273, 0.08654, 0.02273, 0.1772, 0.0003295, 0.1865, 0.07706, 0.0, 0.08633, 0.02245, 0.0224, 0.08654, 1.698e-08, 0.07724, 0.1842, 0.1348, 0.1629, 0.1348, 0.1625, 0.05102, 0.1838, 0.05102, 0.1628, 0.05135, 0.1841, 0.05135, 0.1837, 0.1351, 0.1624, 0.1351, 0.1624, 0.1351, 0.1837, 0.1351, 0.1841, 0.2188, 0.1628, 0.2188, 0.1633, 0.05134, 0.1846, 0.05134, 0.1841, 0.1351, 0.1628, 0.1351, 0.1843, 0.2185, 0.163, 0.2185, 0.1753, 0.1348, 0.3468, 0.6363, 0.3056, 0.6363, 0.3056, 0.5707, 0.3468, 0.5707, 0.08623, 0.2781, 0.1543, 0.278, 0.1316, 0.5361, 0.09549, 0.5363, 0.3115, 0.636, 0.3115, 0.5776, 0.3483, 0.5776, 0.3483, 0.636, 0.2049, 0.2779, 0.2677, 0.2781, 0.2584, 0.5361, 0.2223, 0.5361, 0.3539, 0.6402, 0.2896, 0.6402, 0.2896, 0.5757, 0.3539, 0.5757, 0.3339, 0.5762, 0.3532, 0.6394, 0.2942, 0.6394, 0.2942, 0.5762, 0.2049, 0.2779, 0.2223, 0.5361, 0.1862, 0.5357, 0.3507, 0.6378, 0.2902, 0.6378, 0.31, 0.5729, 0.3507, 0.5729, 0.1145, 0.2782, 0.2049, 0.2779, 0.1681, 0.5361, 0.132, 0.5364, 0.2874, 0.5751, 0.3558, 0.5751, 0.3558, 0.6439, 0.2874, 0.6439, 0.2877, 0.575, 0.3561, 0.575, 0.3561, 0.6438, 0.2877, 0.6438, 0.3478, 0.6405, 0.2904, 0.6405, 0.3092, 0.579, 0.3478, 0.579, 0.1145, 0.2782, 0.132, 0.5364, 0.09586, 0.5361, 0.3057, 0.6322, 0.2906, 0.5828, 0.3367, 0.5828, 0.3367, 0.6322, 0.2224, 0.2779, 0.2678, 0.2781, 0.2585, 0.536, 0.2224, 0.5363, 0.3539, 0.6378, 0.2911, 0.6378, 0.2911, 0.575, 0.3539, 0.575, 0.1863, 0.536, 0.1543, 0.278, 0.2224, 0.2779, 0.2224, 0.5363, 0.1677, 0.536, 0.1316, 0.5361, 0.1543, 0.278, 0.3486, 0.5781, 0.3486, 0.6375, 0.3113, 0.6375, 0.3113, 0.5781, 0.2981, 0.581, 0.3555, 0.581, 0.3367, 0.6425, 0.2981, 0.6425, 0.2877, 0.5752, 0.3561, 0.5752, 0.3561, 0.6439, 0.2877, 0.6439, 0.3107, 0.6418, 0.2912, 0.5778, 0.3509, 0.5778, 0.3509, 0.6418, 0.3533, 0.6377, 0.2907, 0.6377, 0.2907, 0.5749, 0.3533, 0.5749, 0.3427, 0.5726, 0.3427, 0.6358, 0.303, 0.6358, 0.303, 0.5726, 0.3055, 0.5851, 0.3536, 0.5851, 0.3379, 0.6366, 0.3055, 0.6366, 0.3558, 0.6434, 0.288, 0.6434, 0.288, 0.5752, 0.3558, 0.5752, 0.3127, 0.641, 0.2921, 0.5735, 0.3551, 0.5735, 0.3551, 0.641, 0.3553, 0.638, 0.2925, 0.638, 0.2925, 0.575, 0.3553, 0.575, 0.1894, 0.5345, 0.1681, 0.2808, 0.203, 0.2808, 0.2006, 0.5345, 0.1563, 0.3503, 0.2029, 0.3503, 0.2, 0.3819, 0.1549, 0.3863, 0.1233, 0.3833, 0.1549, 0.3863, 0.1592, 0.4314, 0.1233, 0.43, 0.1563, 0.4631, 0.1592, 0.4314, 0.2043, 0.4271, 0.2029, 0.4631, 0.2358, 0.43, 0.2043, 0.4271, 0.2, 0.3819, 0.2358, 0.3833, 0.1544, 0.5344, 0.1439, 0.2808, 0.1681, 0.2808, 0.1656, 0.5344, 0.6934, 0.1241, 0.6781, 0.1361, 0.6758, 0.1178, 0.03984, 0.6531, 0.02441, 0.6531, 0.02452, 0.6036, 0.03992, 0.5953, 0.2082, 0.2832, 0.2084, 0.5339, 0.1973, 0.5339, 0.07903, 0.6773, 0.07161, 0.6216, 0.08705, 0.6216, 0.08805, 0.6766, 0.08063, 0.6208, 0.09606, 0.6208, 0.04959, 0.5612, 0.05701, 0.617, 0.04158, 0.617, 0.0, 0.5935, 0.02608, 0.6044, 0.04287, 0.6599, 0.0, 0.6539, 0.04287, 0.6599, 0.04257, 0.6965, 0.0, 0.6539, 0.1197, 0.6188, 0.1458, 0.5931, 0.1458, 0.6534, 0.1458, 0.5931, 0.1197, 0.6188, 0.09244, 0.5765, 0.08945, 0.5577, 0.0, 0.5935, 0.04257, 0.5509, 0.05337, 0.577, 0.02608, 0.6044, 0.1028, 0.5509, 0.1006, 0.5856, 0.05337, 0.577, 0.04257, 0.5509, 0.0004769, 0.5931, 0.04304, 0.5504, 0.08945, 0.5577, 0.02655, 0.6039, 0.0004769, 0.5931, 0.02655, 0.6039, 0.02655, 0.6426, 0.0004769, 0.6534, 0.1453, 0.6539, 0.1107, 0.6517, 0.1006, 0.5856, 0.1453, 0.5935, 0.05684, 0.6888, 0.0004769, 0.6534, 0.02655, 0.6426, 0.05384, 0.6699, 0.04257, 0.6965, 0.04287, 0.6599, 0.1107, 0.6517, 0.1028, 0.6965, 0.1032, 0.6961, 0.05684, 0.6888, 0.1197, 0.6188, 0.1458, 0.6534, 0.06403, 0.6619, 0.04859, 0.6619, 0.04871, 0.6124, 0.0641, 0.6041, 0.0847, 0.6653, 0.06927, 0.6653, 0.07525, 0.6295, 0.1039, 0.676, 0.09649, 0.6202, 0.1119, 0.6202, 0.06503, 0.6727, 0.05761, 0.617, 0.07304, 0.617, 0.08076, 0.6727, 0.07334, 0.617, 0.08878, 0.617, 0.1031, 0.5498, 0.09226, 0.576, 0.03687, 0.5928, 0.04286, 0.5498, 0.03687, 0.5928, 0.0002931, 0.5925, 0.04286, 0.5498, 0.1197, 0.6188, 0.1458, 0.5931, 0.1458, 0.6534, 0.1458, 0.5931, 0.1197, 0.6188, 0.09244, 0.5766, 0.08945, 0.5577, 0.1031, 0.5498, 0.1456, 0.5925, 0.1195, 0.6033, 0.09226, 0.576, 0.1456, 0.6529, 0.1109, 0.6506, 0.1195, 0.6033, 0.1456, 0.5925, 0.0004784, 0.5931, 0.04304, 0.5504, 0.08945, 0.5577, 0.02655, 0.6039, 0.0004784, 0.5931, 0.02655, 0.6039, 0.02655, 0.6426, 0.0004784, 0.6534, 0.04286, 0.6955, 0.04506, 0.6608, 0.1109, 0.6506, 0.1031, 0.6955, 0.05684, 0.6888, 0.0004784, 0.6534, 0.02655, 0.6426, 0.04506, 0.6608, 0.0002931, 0.5925, 0.03687, 0.5928, 0.04506, 0.6608, 0.0002931, 0.6529, 0.1032, 0.6961, 0.05684, 0.6888, 0.1197, 0.6188, 0.1458, 0.6534, 0.06306, 0.662, 0.04762, 0.662, 0.04774, 0.6125, 0.06313, 0.6043, 0.04561, 0.6668, 0.03017, 0.6668, 0.03615, 0.6311, 0.04127, 0.6789, 0.03385, 0.6231, 0.04928, 0.6231, 0.07444, 0.6742, 0.06702, 0.6184, 0.08246, 0.6184, 0.08786, 0.6766, 0.08044, 0.6209, 0.09588, 0.6209, 0.1029, 0.5505, 0.09211, 0.5766, 0.03672, 0.5934, 0.04272, 0.5505, 0.03672, 0.5934, 0.0001503, 0.5931, 0.04272, 0.5505, 0.0776, 0.6704, 0.1032, 0.6966, 0.04304, 0.6966, 0.1032, 0.6966, 0.0776, 0.6704, 0.1197, 0.6431, 0.1385, 0.6401, 0.1029, 0.5505, 0.1455, 0.5931, 0.1194, 0.604, 0.09211, 0.5766, 0.1455, 0.6535, 0.1108, 0.6513, 0.1194, 0.604, 0.1455, 0.5931, 0.5693, 0.6489, 0.6218, 0.6489, 0.6212, 0.8664, 0.5675, 0.8667, 0.1032, 0.5509, 0.1458, 0.5936, 0.1385, 0.6401, 0.09244, 0.577, 0.1032, 0.5509, 0.09244, 0.577, 0.05384, 0.577, 0.04304, 0.5509, 0.04272, 0.6961, 0.04492, 0.6614, 0.1108, 0.6513, 0.1029, 0.6961, 0.007759, 0.6074, 0.04304, 0.5509, 0.05384, 0.577, 0.02655, 0.6044, 0.0001503, 0.5931, 0.03672, 0.5934, 0.04492, 0.6614, 0.0001503, 0.6535, 0.0004769, 0.6539, 0.007759, 0.6074, 0.0776, 0.6704, 0.04304, 0.6966, 0.0, 1.0, 0.0, 0.0, 1.0, 0.0, 1.0, 1.0, 0.07765, 0.6873, 0.06222, 0.6873, 0.0682, 0.6516, 0.0, 1.0, 0.0, 0.0, 1.0, 0.0, 1.0, 1.0, 0.0, 1.0, 0.0, 0.0, 1.0, 0.0, 1.0, 1.0, 1.0, 0.0, 1.0, 1.0, 0.0, 0.3345, 0.5033, 0.0, 1.0, 1.0, 0.0, 1.0, 0.0, 0.0, 1.0, 0.0, 0.6192, 1.0, 0.0, 0.4887, 1.0, 0.0, 1.0, 1.0, 0.0, 1.0, 0.0, 0.0, 1.0, 0.0, 1.0, 1.0, 0.0, 0.4887, 1.0, 0.0, 1.0, 1.0, 0.0, 1.0, 0.0, 0.0, 1.0, 0.0, 1.0, 1.0, 0.0, 1.0, 0.0, 0.0, 1.0, 0.0, 1.0, 1.0, 0.7526, 0.4084, 0.7526, 0.3527, 0.8047, 0.3527, 0.8047, 0.4084, 1.0, 0.0, 1.0, 1.0, 0.0, 0.4296, 0.8041, 0.3469, 0.8041, 0.3988, 0.7557, 0.3988, 0.7557, 0.3469, 0.8067, 0.3442, 0.8067, 0.4017, 0.7531, 0.4017, 0.7531, 0.3442, 0.7563, 0.4026, 0.7563, 0.3528, 0.8028, 0.3528, 0.8028, 0.4026])
me_cube_002.materials.append(mat_tesla)
me_cube_002.materials.append(mat_steel)
me_cube_002.use_remesh_preserve_volume = False
me_cube_002.use_remesh_preserve_attributes = False
me_cube_002.use_mirror_vertex_groups = False
me_cube_002.update()
me_cube_003 = bpy.data.meshes.new('Cube.003')
me_cube_003.from_pydata([(2.044, 0.3705, -0.3034), (2.06, 0.3571, 2.741), (2.052, -0.3626, 2.733), (-2.046, -0.3705, -0.3034), (-2.062, -0.3571, 2.741), (-2.054, 0.3626, 2.733), (-0.3716, 2.045, -0.3034), (-0.3582, 2.061, 2.741), (0.3615, 2.053, 2.733), (0.3693, -2.045, -0.3034), (0.3559, -2.061, 2.741), (-0.3638, -2.053, 2.733), (1.173, 1.173, 1.119), (0.7081, 1.556, 1.392), (1.583, -0.614, 1.156), (1.65, -0.5244, 1.394), (-1.724e-07, -1.659, 1.239), (-1.544, -0.708, 1.15), (-1.58, -0.6344, 1.356), (-0.5657, 1.706, 1.307), (1.555e-07, 2.0, 1.268), (1.942, 0.804, 1.27), (1.414, -1.414, 1.239), (-1.026e-07, -2.0, 1.119), (-1.026e-07, -2.0, 1.418), (-1.414, -1.414, 1.268), (-1.414, 1.414, 1.119), (-1.806, 0.9794, 1.29), (1.654, -0.5958, -1.918), (0.996, -0.317, -1.881), (-0.3169, -0.9958, -1.878), (-1.0, 1.192e-08, -1.882), (0.2183, 1.036, -1.871), (1.654, 0.5958, -1.918), (2.01, 0.599, -0.2461), (2.017, -0.5947, -0.2747), (-1.663, -0.5958, -1.918), (-2.019, -0.599, -0.2461), (-2.027, 0.5947, -0.2747), (0.5958, 1.654, -1.918), (-0.599, 2.01, -0.2461), (0.5947, 2.017, -0.2747), (0.599, -2.01, -0.2461), (-0.5958, -2.813, -1.878), (-0.5947, -2.017, -0.2747), (0.489, 0.3492, 2.134), (-0.665, -0.09789, 2.131), (-0.2145, 0.6909, 2.128), (0.7777, -0.2862, 2.123), (-0.1285, -0.6559, 2.132), (-0.009351, -0.01291, 6.774), (0.3401, 0.6576, 5.93), (0.7082, -5.288e-08, 5.844), (0.01111, -0.9789, 5.688), (-0.178, -0.7021, 5.768), (-0.9521, 0.04004, 5.968), (-0.05695, 0.5333, 5.685), (0.781, 0.781, 5.822), (0.9851, -0.1992, 5.93), (0.73, -0.9583, 5.843), (-0.781, -0.781, 5.822), (-0.8569, 0.8115, 5.843), (-0.1361, 0.7536, 7.379), (0.642, 0.1816, 6.982), (-0.4177, 0.04798, 6.726), (0.2912, -0.4695, 7.886), (0.2467, -0.6625, 7.049), (-0.7022, -0.1388, 7.664), (0.203, 0.2895, 8.054), (-2.807, -0.5958, -1.905), (2.813, -0.5958, -1.878), (2.798, 0.5958, -1.905), (-2.822, 0.5958, -1.878), (-1.663, 0.5958, -1.918), (0.5958, 2.813, -1.878), (-0.5989, 2.206, -1.867), (0.5989, -2.206, -1.867), (-0.5958, -1.654, -1.918)], [], [(24, 25, 23), (27, 20, 26), (19, 18, 17), (16, 15, 14), (45, 50, 49), (47, 50, 45), (59, 60, 53), (54, 53, 60), (52, 51, 56), (54, 58, 53), (56, 55, 54), (64, 63, 66), (67, 68, 62), (67, 62, 64), (65, 68, 67), (3, 5, 4), (6, 8, 7), (9, 11, 10), (12, 20, 21), (22, 24, 23), (13, 21, 20), (14, 21, 22), (15, 22, 21), (17, 25, 27), (18, 27, 25), (27, 18, 19), (20, 19, 26), (27, 13, 20), (17, 18, 16), (32, 47, 45), (56, 51, 55), (57, 58, 59), (60, 55, 61), (52, 57, 59), (56, 61, 57), (51, 57, 61), (57, 52, 58), (59, 53, 52), (0, 2, 1), (54, 60, 59), (64, 66, 67), (53, 58, 52), (66, 65, 67), (39, 75, 74), (77, 76, 43), (14, 22, 23, 16), (2, 0, 1), (5, 3, 4), (8, 6, 7), (11, 9, 10), (12, 19, 20), (21, 14, 12), (13, 15, 21), (15, 16, 24, 22), (16, 23, 25, 17), (18, 25, 24, 16), (17, 27, 26, 19), (15, 13, 12, 14), (27, 19, 13), (19, 12, 13), (48, 29, 32, 45), (37, 36, 73, 38), (48, 49, 30, 29), (37, 69, 36), (28, 70, 35), (37, 38, 72, 69), (34, 35, 70, 71), (49, 46, 31, 30), (73, 72, 38), (34, 71, 33), (34, 33, 28, 35), (31, 46, 47, 32), (40, 41, 74, 75), (39, 74, 41), (40, 75, 39, 41), (42, 44, 43, 76), (77, 43, 44), (42, 76, 77, 44), (30, 31, 32, 29), (47, 46, 50), (45, 49, 48), (50, 46, 49), (60, 61, 56, 54), (52, 56, 57), (57, 51, 52), (59, 58, 54), (54, 55, 60), (65, 66, 63, 68), (61, 55, 51), (71, 70, 28, 33), (63, 62, 68), (63, 64, 62), (69, 72, 73, 36)])
me_cube_003.polygons.foreach_set('use_smooth', [1, 1, 1, 1, 1, 1, 1, 1, 1, 1, 1, 1, 1, 1, 1, 1, 1, 1, 1, 1, 1, 1, 1, 1, 1, 1, 1, 1, 1, 1, 1, 1, 1, 1, 1, 1, 1, 1, 1, 1, 1, 1, 1, 0, 0, 1, 1, 1, 1, 1, 1, 1, 1, 1, 1, 1, 1, 1, 1, 1, 1, 0, 1, 0, 0, 0, 0, 1, 0, 0, 0, 1, 0, 0, 0, 0, 0, 0, 1, 1, 1, 1, 1, 1, 1, 1, 1, 1, 1, 0, 1, 1, 0])
me_cube_003.polygons.foreach_set('material_index', [0, 0, 0, 0, 0, 0, 0, 0, 0, 0, 0, 1, 1, 1, 1, 0, 0, 0, 0, 0, 0, 0, 0, 0, 0, 0, 0, 0, 0, 0, 0, 0, 0, 0, 0, 0, 0, 0, 0, 0, 1, 0, 1, 0, 0, 0, 0, 0, 0, 0, 0, 0, 0, 0, 0, 0, 0, 0, 0, 0, 0, 0, 0, 0, 0, 0, 0, 0, 0, 0, 0, 0, 0, 0, 0, 0, 0, 0, 0, 0, 0, 0, 0, 0, 0, 0, 0, 1, 0, 0, 1, 1, 0])
_uv = me_cube_003.uv_layers.new(name='UVMap')
_uv.uv.foreach_set('vector', [0.1333, 0.1278, 0.1434, 0.02686, 0.1546, 0.1278, 0.1567, 0.0248, 0.1455, 0.1257, 0.1354, 0.0248, 0.1761, 0.2188, 0.1631, 0.09442, 0.1844, 0.08903, 0.1753, 0.1348, 0.163, 0.05102, 0.1843, 0.05102, 0.2082, 0.2832, 0.2052, 0.5339, 0.1843, 0.2832, 0.1681, 0.2808, 0.1624, 0.5345, 0.1439, 0.2809, 0.07191, 0.6551, 0.07444, 0.5627, 0.08246, 0.6184, 0.1108, 0.6513, 0.142, 0.6469, 0.1029, 0.6961, 0.0682, 0.6516, 0.06222, 0.6159, 0.07765, 0.6159, 0.05182, 0.6403, 0.06184, 0.6873, 0.0464, 0.6873, 0.06366, 0.6408, 0.05364, 0.5938, 0.06908, 0.5938, 0.8649, 0.3645, 1.0, 0.1635, 1.0, 1.0, 0.4775, 0.0, 1.0, 0.7558, 0.0, 1.0, 1.0, 0.0, 0.5736, 1.0, 0.0, 0.0, 0.2281, 0.0, 1.0, 0.5, 0.4775, 1.0, 0.5698, 0.649, 0.6213, 0.8653, 0.5675, 0.8664, 0.5698, 0.6492, 0.6215, 0.8658, 0.5677, 0.8668, 0.5696, 0.649, 0.621, 0.8654, 0.5673, 0.8665, 0.08666, 0.02245, 0.0003295, 0.07724, 0.1319, 0.0, 0.1456, 0.2287, 0.1333, 0.1278, 0.1546, 0.1278, 0.0224, 0.136, 0.03854, 0.2251, 1.698e-08, 0.07724, 0.2071, 0.05255, 0.1319, 0.0, 0.2634, 0.07724, 0.1211, 0.2413, 0.186, 0.2637, 0.03854, 0.2251, 0.1364, 0.2413, 0.1864, 0.2637, 0.07739, 0.2637, 0.2078, 0.05357, 0.1169, 1.243e-08, 0.2631, 0.07724, 0.1169, 1.243e-08, 0.2078, 0.05357, 0.08633, 0.02245, 0.0003295, 0.07724, 0.02273, 0.1235, 0.0003295, 0.1865, 0.1169, 1.243e-08, 0.0224, 0.136, 1.698e-08, 0.07724, 0.1843, 0.2185, 0.163, 0.2185, 0.1753, 0.1348, 0.1194, 0.2781, 0.1483, 0.536, 0.09549, 0.5363, 0.03924, 0.6143, 0.06313, 0.6043, 0.06306, 0.662, 0.04127, 0.6789, 0.03385, 0.6231, 0.04351, 0.583, 0.08786, 0.6766, 0.08044, 0.6209, 0.08951, 0.5837, 0.09211, 0.5766, 0.04272, 0.5505, 0.1232, 0.5708, 0.03924, 0.6143, 0.0001503, 0.6307, 0.04272, 0.5505, 0.0776, 0.6704, 0.1032, 0.6966, 0.02528, 0.6787, 0.1032, 0.6966, 0.1197, 0.6431, 0.1385, 0.6401, 0.1232, 0.5708, 0.142, 0.6469, 0.09211, 0.5766, 0.5693, 0.6489, 0.6212, 0.8657, 0.5675, 0.8667, 0.09244, 0.577, 0.04304, 0.5509, 0.1232, 0.5708, 0.0, 1.0, 0.4829, 0.0, 1.0, 1.0, 0.07765, 0.6873, 0.06222, 0.6873, 0.0682, 0.6516, 0.0, 0.0, 1.0, 0.0, 0.6192, 1.0, 0.8067, 0.3442, 0.7808, 0.4017, 0.7531, 0.3442, 0.7563, 0.4026, 0.7787, 0.3528, 0.8028, 0.4026, 0.2071, 0.05255, 0.2634, 0.07724, 0.2634, 0.1865, 0.241, 0.1772, 0.5708, 0.881, 0.6382, 0.6494, 0.6202, 0.875, 0.5707, 0.8809, 0.6379, 0.6492, 0.6203, 0.875, 0.5708, 0.8809, 0.6382, 0.6492, 0.6202, 0.8749, 0.5706, 0.8809, 0.6382, 0.6494, 0.6201, 0.875, 0.08666, 0.02245, 0.02273, 0.1235, 0.0003295, 0.07724, 0.1319, 0.0, 0.2071, 0.05255, 0.08666, 0.02245, 0.0224, 0.136, 0.1211, 0.2413, 0.03854, 0.2251, 0.1211, 0.2413, 0.2407, 0.1772, 0.2631, 0.1865, 0.186, 0.2637, 0.241, 0.1772, 0.2634, 0.1865, 0.1864, 0.2637, 0.1364, 0.2413, 0.2078, 0.05357, 0.2631, 0.07724, 0.2631, 0.1865, 0.2407, 0.1772, 0.1364, 0.2413, 0.07739, 0.2637, 0.0003295, 0.1865, 0.02273, 0.1235, 0.1625, 0.1673, 0.1628, 0.05135, 0.1841, 0.05135, 0.1839, 0.1744, 0.1169, 1.243e-08, 0.08633, 0.02245, 0.0224, 0.136, 0.1662, 0.1689, 0.1625, 0.05102, 0.184, 0.08901, 0.2064, 0.5359, 0.2049, 0.2779, 0.2677, 0.2781, 0.2584, 0.5361, 0.3539, 0.5757, 0.3539, 0.6402, 0.2896, 0.6402, 0.2896, 0.5757, 0.1681, 0.5361, 0.1179, 0.5363, 0.1145, 0.2782, 0.2049, 0.2779, 0.313, 0.5762, 0.3532, 0.6394, 0.2942, 0.6394, 0.3507, 0.6378, 0.2902, 0.6378, 0.331, 0.5729, 0.3558, 0.6439, 0.2874, 0.6439, 0.2874, 0.5751, 0.3558, 0.5751, 0.3561, 0.6438, 0.2877, 0.6438, 0.2877, 0.575, 0.3561, 0.575, 0.2585, 0.536, 0.2224, 0.5363, 0.2224, 0.2779, 0.2678, 0.2781, 0.3478, 0.6405, 0.2904, 0.6405, 0.3291, 0.579, 0.322, 0.6322, 0.2906, 0.5828, 0.3367, 0.5828, 0.3539, 0.575, 0.3539, 0.6378, 0.2911, 0.6378, 0.2911, 0.575, 0.2224, 0.2779, 0.2224, 0.5363, 0.1863, 0.536, 0.1194, 0.2781, 0.3561, 0.6439, 0.2877, 0.6439, 0.2877, 0.5752, 0.3561, 0.5752, 0.2981, 0.581, 0.3555, 0.581, 0.3168, 0.6425, 0.3533, 0.5749, 0.3533, 0.6377, 0.2907, 0.6377, 0.2907, 0.5749, 0.288, 0.5752, 0.3558, 0.5752, 0.3558, 0.6434, 0.288, 0.6434, 0.3055, 0.5851, 0.3536, 0.5851, 0.3212, 0.6366, 0.3553, 0.575, 0.3553, 0.638, 0.2925, 0.638, 0.2925, 0.575, 0.8037, 0.4099, 0.7721, 0.4195, 0.7645, 0.3792, 0.8001, 0.3722, 0.1681, 0.2808, 0.203, 0.2808, 0.1953, 0.5345, 0.1556, 0.3679, 0.1695, 0.4526, 0.1233, 0.404, 0.1576, 0.5344, 0.1439, 0.2808, 0.1681, 0.2808, 0.1029, 0.6961, 0.02528, 0.6787, 0.03924, 0.6143, 0.1108, 0.6513, 0.09211, 0.5766, 0.03924, 0.6143, 0.04272, 0.5505, 0.1032, 0.6966, 0.0776, 0.6704, 0.1197, 0.6431, 0.1232, 0.5708, 0.1385, 0.6401, 0.09244, 0.577, 0.09244, 0.577, 0.01586, 0.602, 0.04304, 0.5509, 1.0, 1.0, 0.0, 1.0, 0.0, 0.0, 1.0, 0.0, 0.02528, 0.6787, 0.01586, 0.602, 0.0776, 0.6704, 0.8047, 0.3527, 0.8047, 0.4084, 0.7526, 0.4084, 0.7526, 0.3527, 0.0, 1.0, 0.0, 0.0, 1.0, 0.6122, 0.5541, 1.0, 0.5373, 0.5373, 1.0, 0.0, 0.7557, 0.3988, 0.7557, 0.3469, 0.8041, 0.3469, 0.8041, 0.3988])
me_cube_003.materials.append(mat_tesla)
me_cube_003.materials.append(mat_steel)
me_cube_003.use_remesh_preserve_volume = False
me_cube_003.use_remesh_preserve_attributes = False
me_cube_003.use_mirror_vertex_groups = False
me_cube_003.update()

# ---- objects
ob_tesla_lod0 = bpy.data.objects.new('Tesla_LOD0', me_cube_001)
ob_tesla_lod1 = bpy.data.objects.new('Tesla_LOD1', me_cube_002)
ob_tesla_lod2 = bpy.data.objects.new('Tesla_LOD2', me_cube_003)

# ---- transforms, parenting, visibility, modifiers, constraints
ob_tesla_lod0.location = (0.0, 0.0, 0.0)
ob_tesla_lod0.lineart.crease_threshold = 0.0
ob_tesla_lod1.location = (0.0, 0.0, 0.0)
ob_tesla_lod1.lineart.crease_threshold = 0.0
ob_tesla_lod2.location = (0.0, 0.0, 0.0)
ob_tesla_lod2.lineart.crease_threshold = 0.0

# ---- collection membership
col_collection_1.objects.link(ob_tesla_lod0)
col_collection_2.objects.link(ob_tesla_lod1)
col_collection_3.objects.link(ob_tesla_lod2)

# ---- scene / render settings (as saved in the file)
scene.frame_start = 1; scene.frame_end = 250; scene.frame_set(1)
scene.render.engine = 'BLENDER_EEVEE_NEXT'
scene.render.resolution_percentage = 50
scene.render.dither_intensity = 0.0
scene.cycles.use_denoising = False
scene.cycles.samples = 128
scene.cycles.sampling_pattern = 'TABULATED_SOBOL'
scene.cycles.use_adaptive_sampling = False
scene.cycles.use_light_tree = False
scene.cycles.blur_glossy = 0.0
scene.cycles.sample_clamp_indirect = 0.0
scene.view_settings.view_transform = 'Standard'
bpy.context.view_layer.update()

# ---- added for rendering (the .blend has no active camera and no usable light): camera, sun
cam_auto = bpy.data.cameras.new('AutoCamera')
cam_auto.lens = 50.0
cam_auto.sensor_width = 36.0
cam_auto.clip_end = 1000.0
ob_auto_camera = bpy.data.objects.new('AutoCamera', cam_auto)
scene.collection.objects.link(ob_auto_camera)
ob_auto_camera.location = (11.8039, -14.1702, 12.5156)
ob_auto_camera.rotation_euler = (1.09748, -7.21219e-08, 0.694738)
scene.camera = ob_auto_camera
light_auto_sun = bpy.data.lights.new('AutoSun', 'SUN')
light_auto_sun.energy = 3.0
light_auto_sun.angle = 0.0523599
ob_auto_sun = bpy.data.objects.new('AutoSun', light_auto_sun)
scene.collection.objects.link(ob_auto_sun)
ob_auto_sun.rotation_euler = (0.872665, 0.174533, 0.523599)
bpy.context.view_layer.update()
